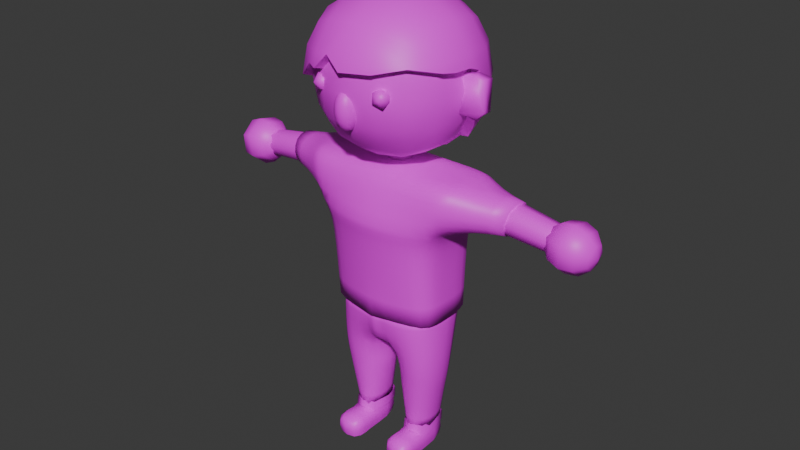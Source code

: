 # Source: Player.blend  (saved by Blender 4.2.66; exported with 4.5.12 LTS)
import bpy
from mathutils import Matrix  # noqa: F401  (used for matrix-valued properties, if any)

bpy.ops.wm.read_factory_settings(use_empty=True)
scene = bpy.context.scene
scene.name = 'Scene'

# ---- collections
col_nhanvien = bpy.data.collections.new('NhanVien'); scene.collection.children.link(col_nhanvien)

# ---- images (referenced by path relative to the original .blend; pixels are not part of the script)
import os
ASSET_DIR = os.environ.get("B2B_ASSET_DIR", "")  # directory of the original .blend (textures are referenced by path, not embedded)
HERE = os.path.dirname(os.path.abspath(__file__))  # packed textures are extracted next to this script under _unpacked/

def load_image(name, relpath, width, height, colorspace="sRGB"):
    """Load a texture the original file referenced (path relative to the .blend, or extracted next to this script)."""
    p = next((c for c in (os.path.join(HERE, relpath), os.path.join(ASSET_DIR, relpath)) if relpath and os.path.exists(c)), "")
    if p:
        img = bpy.data.images.load(p, check_existing=True)
        img.name = name
    else:  # same state as the original file: an image datablock whose file is absent (Cycles renders it pink)
        img = bpy.data.images.new(name, width, height)
        img.source = "FILE"
        img.filepath = "//" + (relpath or name)
    img.colorspace_settings.name = colorspace
    return img
img_143086968_2856368904622192_1959732218791162458_n_png_001 = load_image('143086968_2856368904622192_1959732218791162458_n.png.001', '143086968_2856368904622192_1959732218791162458_n.png', 1024, 1024, 'sRGB')

# ---- materials (node trees are filled in below, after node groups)
mat_material_002 = bpy.data.materials.new('Material.002')

# ---- node groups
ng_auto_smooth_001 = bpy.data.node_groups.new('Auto Smooth.001', 'GeometryNodeTree')
_s = ng_auto_smooth_001.interface.new_socket(name='Geometry', in_out='OUTPUT', socket_type='NodeSocketGeometry')
_s = ng_auto_smooth_001.interface.new_socket(name='Geometry', in_out='INPUT', socket_type='NodeSocketGeometry')
_s = ng_auto_smooth_001.interface.new_socket(name='Angle', in_out='INPUT', socket_type='NodeSocketFloat')
_s.subtype = 'ANGLE'
_s.min_value = 0.0
_s.max_value = 3.142
ng_auto_smooth_001.is_modifier = True
_N = ng_auto_smooth_001.nodes; _L = ng_auto_smooth_001.links
n0 = _N.new('NodeGroupOutput'); n0.name = 'Group Output'; n0.location = (480, -100)
n1 = _N.new('NodeGroupInput'); n1.name = 'Group Input'; n1.location = (-420, -300)
n2 = _N.new('NodeGroupInput'); n2.name = 'Group Input.001'; n2.location = (-60, -100)
n3 = _N.new('GeometryNodeSetShadeSmooth'); n3.name = 'Set Shade Smooth'; n3.location = (120, -100)
n3.domain = 'EDGE'
n4 = _N.new('GeometryNodeSetShadeSmooth'); n4.name = 'Set Shade Smooth.001'; n4.location = (300, -100)
n5 = _N.new('GeometryNodeInputMeshEdgeAngle'); n5.name = 'Edge Angle'; n5.location = (-420, -220)
n6 = _N.new('GeometryNodeInputEdgeSmooth'); n6.name = 'Is Edge Smooth'; n6.location = (-60, -160)
n7 = _N.new('GeometryNodeInputShadeSmooth'); n7.name = 'Is Face Smooth'; n7.location = (-240, -340)
n8 = _N.new('FunctionNodeBooleanMath'); n8.name = 'Boolean Math'; n8.location = (-60, -220)
n9 = _N.new('FunctionNodeCompare'); n9.name = 'Compare'; n9.location = (-240, -180)
n9.operation = 'LESS_EQUAL'
_L.new(n5.outputs[0], n9.inputs[0])
_L.new(n4.outputs[0], n0.inputs[0])
_L.new(n1.outputs[1], n9.inputs[1])
_L.new(n9.outputs[0], n8.inputs[0])
_L.new(n7.outputs[0], n8.inputs[1])
_L.new(n2.outputs[0], n3.inputs[0])
_L.new(n6.outputs[0], n3.inputs[1])
_L.new(n3.outputs[0], n4.inputs[0])
_L.new(n8.outputs[0], n3.inputs[2])
n0.is_active_output = True

# ---- material node trees
mat_material_002.use_nodes = True; mat_material_002.node_tree.nodes.clear()
_N = mat_material_002.node_tree.nodes; _L = mat_material_002.node_tree.links
n0 = _N.new('ShaderNodeBsdfPrincipled'); n0.name = 'Principled BSDF'; n0.location = (10, 300)
n1 = _N.new('ShaderNodeOutputMaterial'); n1.name = 'Material Output'; n1.location = (300, 300)
n2 = _N.new('ShaderNodeTexImage'); n2.name = 'Image Texture'; n2.location = (-442, 267)
n2.image = img_143086968_2856368904622192_1959732218791162458_n_png_001
_L.new(n0.outputs[0], n1.inputs[0])
_L.new(n2.outputs[0], n0.inputs[0])
n1.is_active_output = True

# ---- world
world_world = bpy.data.worlds.new('World'); scene.world = world_world
world_world.use_nodes = True; world_world.node_tree.nodes.clear()
_N = world_world.node_tree.nodes; _L = world_world.node_tree.links
n0 = _N.new('ShaderNodeOutputWorld'); n0.name = 'World Output'; n0.location = (300, 300)
n1 = _N.new('ShaderNodeBackground'); n1.name = 'Background'; n1.location = (10, 300)
n1.inputs[0].default_value = (0.05088, 0.05088, 0.05088, 1.0)
_L.new(n1.outputs[0], n0.inputs[0])
n0.is_active_output = True
world_world.color = (0.05088, 0.05088, 0.05088)
world_world.sun_shadow_jitter_overblur = 0.0

# ---- meshes
me_cube_008 = bpy.data.meshes.new('Cube.008')
me_cube_008.from_pydata([(-0.2662, -0.2835, 2.148), (-0.2662, -0.2835, 2.704), (-0.2662, 0.2728, 2.704), (0.2902, 0.2728, 2.704), (-0.3068, -0.1704, 2.107), (-0.3068, -0.3241, 2.591), (-0.3068, -0.1704, 2.744), (-0.3068, 0.1597, 2.744), (-0.3068, 0.3134, 2.591), (-0.153, 0.3134, 2.744), (0.012, 0.3338, 2.765), (0.177, 0.3134, 2.744), (0.3308, -0.1704, 2.107), (0.3511, -0.005355, 2.765), (0.3308, -0.1704, 2.744), (0.3308, -0.3241, 2.591), (0.012, -0.3445, 2.087), (0.012, -0.3445, 2.765), (-0.153, -0.3241, 2.744), (-0.3936, -0.1813, 2.25), (-0.423, -0.005355, 2.611), (-0.3936, 0.1705, 2.602), (-0.1639, 0.4002, 2.602), (0.012, 0.4296, 2.611), (0.4176, -0.1813, 2.25), (0.447, -0.1907, 2.426), (0.1879, -0.4109, 2.25), (0.012, -0.4403, 2.24), (0.012, -0.4724, 2.426), (0.012, -0.4403, 2.611), (-0.1639, -0.4109, 2.25), (0.012, -0.1907, 1.991), (0.012, 0.18, 2.861), (0.1973, -0.005355, 2.861), (0.012, -0.005355, 2.893), (0.1879, -0.1813, 2.831), (0.012, -0.1907, 2.861), (-0.1639, -0.1813, 2.831), (0.2902, -0.2835, 2.148), (0.2902, -0.2835, 2.704), (0.3308, -0.3241, 2.261), (0.3511, -0.3445, 2.426), (0.3308, 0.1597, 2.744), (0.3308, 0.3134, 2.591), (-0.3271, -0.005355, 2.765), (-0.3271, -0.3445, 2.426), (-0.3068, -0.3241, 2.261), (0.177, -0.3241, 2.107), (-0.153, -0.3241, 2.107), (0.177, -0.3241, 2.744), (0.4176, -0.1813, 2.602), (0.447, -0.005355, 2.611), (0.447, 0.18, 2.426), (0.4176, 0.1705, 2.602), (0.1879, 0.4002, 2.602), (-0.423, -0.1907, 2.426), (-0.3936, -0.1813, 2.602), (-0.1734, -0.4403, 2.426), (-0.1639, -0.4109, 2.602), (0.1973, -0.4403, 2.426), (0.1879, -0.4109, 2.602), (-0.1639, -0.1813, 2.02), (-0.1639, 0.1705, 2.831), (0.1879, 0.1705, 2.831), (-0.1734, -0.005355, 2.861), (0.1085, 0.4135, 2.606), (-0.4093, -0.08721, 2.245), (-0.3997, 0.1725, 2.565), (0.4371, 0.1768, 2.366), (0.2662, 0.3672, 2.523), (-0.3695, -0.1377, 2.197), (0.4325, -0.09197, 2.245), (-0.4256, -0.08436, 2.517), (-0.3439, -0.1943, 2.075), (-0.2975, -0.3151, 2.116), (-0.3433, -0.3607, 2.608), (-0.2976, -0.315, 2.735), (-0.3433, -0.1876, 2.781), (-0.3433, 0.1769, 2.781), (-0.2976, 0.3043, 2.735), (-0.3414, 0.348, 2.615), (-0.1702, 0.3499, 2.781), (0.012, 0.3723, 2.803), (0.1942, 0.3499, 2.781), (0.3216, 0.3043, 2.735), (0.3897, -0.005355, 2.803), (0.3673, -0.1876, 2.781), (0.012, -0.383, 2.803), (-0.1702, -0.3607, 2.781), (-0.4739, -0.00537, 2.63), (-0.4867, -0.005869, 2.562), (-0.4415, 0.1889, 2.62), (-0.4502, 0.1906, 2.575), (-0.4415, -0.1996, 2.232), (-0.1822, 0.4481, 2.62), (0.012, 0.4805, 2.63), (0.01042, 0.4937, 2.56), (0.4824, -0.1013, 2.225), (0.4655, -0.1996, 2.232), (0.5155, -0.1144, 2.427), (0.4979, -0.2101, 2.426), (0.3675, -0.1873, 2.07), (0.2062, -0.4589, 2.232), (0.012, -0.4912, 2.221), (0.012, -0.5269, 2.426), (0.012, -0.4912, 2.63), (-0.1822, -0.4589, 2.232), (0.012, -0.383, 2.048), (0.012, -0.2195, 1.945), (0.2063, -0.2069, 1.976), (0.012, 0.1994, 2.912), (0.012, -0.005355, 2.947), (0.2167, -0.005355, 2.912), (0.2062, -0.1996, 2.879), (0.012, -0.2101, 2.912), (-0.1822, -0.1996, 2.879), (0.3216, -0.315, 2.116), (0.3673, -0.3607, 2.243), (0.3897, -0.383, 2.426), (-0.3657, -0.383, 2.426), (-0.3433, -0.3607, 2.243), (0.1939, -0.3609, 2.07), (-0.1702, -0.3607, 2.07), (0.1942, -0.3607, 2.781), (0.3216, -0.315, 2.735), (0.4121, -0.08146, 2.104), (0.4655, -0.1996, 2.62), (0.4979, -0.005356, 2.63), (0.5105, -0.002937, 2.563), (0.4655, 0.1889, 2.62), (0.4869, 0.1966, 2.357), (0.3931, 0.3678, 2.433), (0.4979, 0.1994, 2.426), (0.3673, 0.1769, 2.781), (0.3673, 0.35, 2.608), (0.2062, 0.4481, 2.62), (-0.4739, -0.2101, 2.426), (-0.4415, -0.1996, 2.62), (-0.1927, -0.4912, 2.426), (-0.1822, -0.4589, 2.62), (0.2167, -0.4912, 2.426), (0.2062, -0.4589, 2.62), (-0.1791, -0.209, 1.976), (-0.1822, 0.1889, 2.879), (0.2062, 0.1889, 2.879), (-0.1927, -0.005355, 2.912), (-0.3657, -0.005355, 2.803), (0.1178, 0.4619, 2.629), (-0.4604, -0.09657, 2.228), (0.5207, 0.07201, 2.431), (-0.4784, -0.09362, 2.526), (-0.4927, -0.1074, 2.426), (0.5122, 0.05759, 2.495), (-0.1841, 0.4563, 2.577), (0.2946, 0.4127, 2.532), (0.2146, 0.4621, 2.532), (-0.253, -0.2435, 2.043), (-0.4151, -0.1468, 2.169), (0.3787, -0.1216, 2.065), (0.5007, -0.06254, 2.567), (-0.4688, 0.1036, 2.56), (0.3673, -0.3607, 2.608), (0.3511, 0.3338, 2.426), (0.1879, -0.1813, 2.02), (0.012, 0.44, 2.551), (0.1921, 0.4134, 2.523), (-0.1657, 0.4059, 2.568), (0.4673, 0.0627, 2.426), (0.4569, -0.005355, 2.554), (0.4593, 0.04835, 2.486), (-0.2279, -0.2178, 2.084), (0.3379, -0.1122, 2.1), (0.3665, -0.07232, 2.133), (0.4618, -0.105, 2.426), (0.4479, -0.0532, 2.558), (-0.433, -0.004843, 2.553), (-0.416, 0.09428, 2.551), (-0.439, -0.09803, 2.426), (-0.3068, -0.1704, 2.107), (-0.3068, 0.3134, 2.591), (0.012, -0.1907, 1.991), (-0.1639, -0.1813, 2.02), (0.1085, 0.4135, 2.606), (-0.4093, -0.08721, 2.245), (-0.3997, 0.1725, 2.565), (0.4371, 0.1768, 2.366), (0.2662, 0.3672, 2.523), (-0.3695, -0.1377, 2.197), (0.4325, -0.09197, 2.245), (-0.4256, -0.08436, 2.517), (-0.2662, 0.2728, 2.148), (0.2902, 0.2728, 2.148), (-0.3068, 0.3134, 2.261), (0.177, 0.3134, 2.107), (0.012, 0.3338, 2.087), (0.3511, 0.3338, 2.426), (0.3511, -0.005355, 2.087), (-0.4551, -0.005355, 2.426), (-0.1639, 0.4002, 2.25), (0.012, 0.4296, 2.24), (0.012, 0.4617, 2.426), (0.1879, 0.4002, 2.25), (0.1973, 0.4296, 2.426), (0.447, -0.005355, 2.24), (-0.1639, 0.1705, 2.02), (0.012, 0.18, 1.991), (0.1879, 0.1705, 2.02), (-0.1734, -0.005355, 1.991), (0.012, -0.005355, 1.959), (0.1879, -0.1813, 2.02), (0.3308, 0.1597, 2.107), (0.3308, 0.3134, 2.261), (-0.153, 0.3134, 2.107), (-0.3271, 0.3338, 2.426), (-0.3271, -0.005355, 2.087), (-0.3068, 0.1597, 2.107), (0.4791, -0.005355, 2.426), (0.4176, 0.1705, 2.25), (-0.1734, 0.4296, 2.426), (-0.3936, 0.1705, 2.25), (-0.423, 0.18, 2.426), (-0.423, -0.005355, 2.24), (0.1973, -0.005355, 1.991), (0.012, 0.44, 2.551), (0.1921, 0.4134, 2.523), (-0.1657, 0.4059, 2.568), (0.4673, 0.0627, 2.426), (0.4569, -0.005355, 2.554), (0.4593, 0.04835, 2.486), (-0.2279, -0.2178, 2.084), (0.3379, -0.1122, 2.1), (0.3665, -0.07232, 2.133), (0.4618, -0.105, 2.426), (0.4479, -0.0532, 2.558), (-0.433, -0.004843, 2.553), (-0.416, 0.09428, 2.551), (-0.439, -0.09803, 2.426)], [], [(175, 176, 67, 21, 20), (0, 4, 19, 46), (46, 19, 55, 45), (45, 55, 56, 5), (5, 56, 6, 1), (56, 20, 44, 6), (20, 21, 7, 44), (21, 8, 2, 7), (4, 70, 66, 19), (22, 8, 166), (8, 22, 9, 2), (22, 23, 10, 9), (23, 65, 54, 11, 10), (54, 43, 3, 11), (162, 52, 53, 43), (43, 53, 42, 3), (53, 51, 13, 42), (51, 50, 14, 13), (50, 15, 39, 14), (25, 41, 15, 50), (24, 40, 41, 25), (12, 38, 40, 24), (26, 27, 28, 59), (27, 30, 57, 28), (38, 47, 26, 40), (40, 26, 59, 41), (41, 59, 60, 15), (15, 60, 49, 39), (29, 58, 18, 17), (58, 5, 1, 18), (57, 45, 5, 58), (30, 46, 45, 57), (48, 0, 46, 30), (16, 48, 30, 27), (47, 16, 27, 26), (163, 47, 38), (31, 16, 47, 163), (63, 33, 34, 32), (33, 35, 36, 34), (34, 36, 37, 64), (3, 42, 63, 11), (11, 63, 32, 10), (10, 32, 62, 9), (9, 62, 7, 2), (62, 64, 44, 7), (64, 37, 6, 44), (37, 18, 1, 6), (36, 17, 18, 37), (35, 49, 17, 36), (14, 39, 49, 35), (13, 14, 35, 33), (42, 13, 33, 63), (162, 68, 52), (57, 58, 29, 28), (28, 29, 60, 59), (29, 17, 49, 60), (61, 170, 4, 0, 48), (31, 61, 48, 16), (62, 32, 34, 64), (167, 52, 68), (38, 12, 163), (164, 23, 22, 166), (162, 43, 54, 165, 69), (165, 54, 65), (8, 21, 67), (163, 12, 171), (71, 24, 25, 173), (24, 71, 172, 171, 12), (52, 167, 169, 168, 53), (168, 51, 53), (50, 51, 168, 174, 173), (173, 25, 50), (19, 66, 177, 55), (20, 56, 55, 177, 72, 175), (164, 65, 23), (90, 89, 91, 92, 160), (74, 120, 93, 73), (120, 119, 136, 93), (119, 75, 137, 136), (75, 76, 77, 137), (137, 77, 146, 89), (89, 146, 78, 91), (91, 78, 79, 80), (73, 93, 148, 157), (94, 153, 80), (80, 79, 81, 94), (94, 81, 82, 95), (95, 82, 83, 135, 147), (135, 83, 84, 134), (131, 134, 129, 132), (134, 84, 133, 129), (129, 133, 85, 127), (127, 85, 86, 126), (126, 86, 124, 161), (100, 126, 161, 118), (98, 100, 118, 117), (101, 98, 117, 116), (102, 140, 104, 103), (103, 104, 138, 106), (116, 117, 102, 121), (117, 118, 140, 102), (118, 161, 141, 140), (161, 124, 123, 141), (105, 87, 88, 139), (139, 88, 76, 75), (138, 139, 75, 119), (106, 138, 119, 120), (122, 106, 120, 74), (107, 103, 106, 122), (121, 102, 103, 107), (109, 116, 121), (108, 109, 121, 107), (144, 110, 111, 112), (112, 111, 114, 113), (111, 145, 115, 114), (84, 83, 144, 133), (83, 82, 110, 144), (82, 81, 143, 110), (81, 79, 78, 143), (143, 78, 146, 145), (145, 146, 77, 115), (115, 77, 76, 88), (114, 115, 88, 87), (113, 114, 87, 123), (86, 113, 123, 124), (85, 112, 113, 86), (133, 144, 112, 85), (131, 132, 130), (138, 104, 105, 139), (104, 140, 141, 105), (105, 141, 123, 87), (142, 122, 74, 73, 156), (108, 107, 122, 142), (143, 145, 111, 110), (149, 130, 132), (116, 109, 101), (96, 153, 94, 95), (131, 154, 155, 135, 134), (155, 147, 135), (80, 92, 91), (109, 158, 101), (97, 99, 100, 98), (98, 101, 158, 125, 97), (132, 129, 128, 152, 149), (128, 129, 127), (126, 99, 159, 128, 127), (99, 126, 100), (93, 136, 151, 148), (89, 90, 150, 151, 136, 137), (96, 95, 147), (8, 67, 92, 80), (66, 70, 157, 148), (172, 71, 97, 125), (70, 4, 73, 157), (177, 66, 148, 151), (171, 172, 125, 158), (166, 8, 80, 153), (167, 68, 130, 149), (71, 173, 99, 97), (31, 163, 109, 108), (68, 162, 131, 130), (72, 177, 151, 150), (173, 174, 159, 99), (168, 169, 152, 128), (174, 168, 128, 159), (164, 166, 153, 96), (61, 31, 108, 142), (169, 167, 149, 152), (162, 69, 154, 131), (175, 72, 150, 90), (4, 170, 156, 73), (69, 165, 155, 154), (176, 175, 90, 160), (163, 171, 158, 109), (170, 61, 142, 156), (67, 176, 160, 92), (165, 65, 147, 155), (65, 164, 96, 147), (236, 197, 221, 183), (235, 184, 220, 197, 234), (221, 197, 220, 219), (220, 184, 179, 213), (219, 220, 213, 192), (215, 219, 192, 190), (198, 218, 200, 199), (199, 200, 202, 201), (200, 223, 182, 224, 202), (190, 192, 198, 212), (192, 213, 218, 198), (202, 224, 186, 195), (201, 202, 195, 211), (193, 201, 211, 191), (194, 199, 201, 193), (212, 198, 199, 194), (217, 185, 226, 216, 203), (203, 216, 232, 188), (191, 211, 217, 210), (210, 217, 203, 196), (204, 205, 208, 207), (205, 206, 222, 208), (207, 208, 180, 181), (208, 222, 209, 180), (190, 212, 204, 215), (212, 194, 205, 204), (194, 193, 206, 205), (193, 191, 210, 206), (206, 210, 196, 222), (230, 209, 222, 196), (214, 207, 181, 178), (215, 204, 207, 214), (227, 216, 226, 228), (200, 218, 225, 223), (215, 214, 221, 219), (229, 178, 181), (218, 213, 179, 225), (187, 183, 221, 214, 178), (185, 217, 211, 195), (196, 203, 188, 231, 230), (232, 216, 227, 233), (236, 189, 234, 197)])
me_cube_008.polygons.foreach_set('use_smooth', [True] * 220)
_uv = me_cube_008.uv_layers.new(name='UVMap')
_uv.uv.foreach_set('vector', [0.9782, 0.9543, 0.9768, 0.9542, 0.9754, 0.9554, 0.9749, 0.9584, 0.9773, 0.9592, 0.9643, 0.9207, 0.9677, 0.9173, 0.9749, 0.9292, 0.9677, 0.9301, 0.9677, 0.9301, 0.9749, 0.9292, 0.9773, 0.9438, 0.9694, 0.9438, 0.9694, 0.9438, 0.9773, 0.9438, 0.9749, 0.9584, 0.9677, 0.9575, 0.9677, 0.9575, 0.9749, 0.9584, 0.9677, 0.9703, 0.9643, 0.9669, 0.9749, 0.9584, 0.9773, 0.9592, 0.9694, 0.972, 0.9677, 0.9703, 0.9773, 0.9592, 0.9749, 0.9584, 0.9677, 0.9703, 0.9694, 0.972, 0.9749, 0.9584, 0.9677, 0.9575, 0.9643, 0.9669, 0.9677, 0.9703, 0.9677, 0.9173, 0.9729, 0.9248, 0.9762, 0.9287, 0.9749, 0.9292, 0.9558, 0.9584, 0.9677, 0.9575, 0.956, 0.9556, 0.9677, 0.9575, 0.9558, 0.9584, 0.9549, 0.9703, 0.9643, 0.9669, 0.9558, 0.9584, 0.9412, 0.9592, 0.9412, 0.972, 0.9549, 0.9703, 0.9412, 0.9592, 0.9332, 0.9587, 0.9266, 0.9584, 0.9275, 0.9703, 0.9412, 0.972, 0.9266, 0.9584, 0.9147, 0.9575, 0.9181, 0.9669, 0.9275, 0.9703, 0.913, 0.9438, 0.9051, 0.9438, 0.9075, 0.9584, 0.9147, 0.9575, 0.9147, 0.9575, 0.9075, 0.9584, 0.9147, 0.9703, 0.9181, 0.9669, 0.9075, 0.9584, 0.9051, 0.9592, 0.913, 0.972, 0.9147, 0.9703, 0.9051, 0.9592, 0.9075, 0.9584, 0.9147, 0.9703, 0.913, 0.972, 0.9075, 0.9584, 0.9147, 0.9575, 0.9181, 0.9669, 0.9147, 0.9703, 0.9051, 0.9438, 0.913, 0.9438, 0.9147, 0.9575, 0.9075, 0.9584, 0.9075, 0.9292, 0.9147, 0.9301, 0.913, 0.9438, 0.9051, 0.9438, 0.9147, 0.9173, 0.9181, 0.9207, 0.9147, 0.9301, 0.9075, 0.9292, 0.9266, 0.9292, 0.9412, 0.9284, 0.9412, 0.9438, 0.9258, 0.9438, 0.9412, 0.9284, 0.9558, 0.9292, 0.9566, 0.9438, 0.9412, 0.9438, 0.9181, 0.9207, 0.9275, 0.9173, 0.9266, 0.9292, 0.9147, 0.9301, 0.9147, 0.9301, 0.9266, 0.9292, 0.9258, 0.9438, 0.913, 0.9438, 0.913, 0.9438, 0.9258, 0.9438, 0.9266, 0.9584, 0.9147, 0.9575, 0.9147, 0.9575, 0.9266, 0.9584, 0.9275, 0.9703, 0.9181, 0.9669, 0.9412, 0.9592, 0.9558, 0.9584, 0.9549, 0.9703, 0.9412, 0.972, 0.9558, 0.9584, 0.9677, 0.9575, 0.9643, 0.9669, 0.9549, 0.9703, 0.9566, 0.9438, 0.9694, 0.9438, 0.9677, 0.9575, 0.9558, 0.9584, 0.9558, 0.9292, 0.9677, 0.9301, 0.9694, 0.9438, 0.9566, 0.9438, 0.9549, 0.9173, 0.9643, 0.9207, 0.9677, 0.9301, 0.9558, 0.9292, 0.9412, 0.9156, 0.9549, 0.9173, 0.9558, 0.9292, 0.9412, 0.9284, 0.9275, 0.9173, 0.9412, 0.9156, 0.9412, 0.9284, 0.9266, 0.9292, 0.9266, 0.9101, 0.9275, 0.9173, 0.9181, 0.9207, 0.9412, 0.9076, 0.9412, 0.9156, 0.9275, 0.9173, 0.9266, 0.9101, 0.9266, 0.9775, 0.9258, 0.9799, 0.9412, 0.9826, 0.9412, 0.9799, 0.9258, 0.9799, 0.9266, 0.9775, 0.9412, 0.9799, 0.9412, 0.9826, 0.9412, 0.9826, 0.9412, 0.9799, 0.9558, 0.9775, 0.9566, 0.9799, 0.9181, 0.9669, 0.9147, 0.9703, 0.9266, 0.9775, 0.9275, 0.9703, 0.9275, 0.9703, 0.9266, 0.9775, 0.9412, 0.9799, 0.9412, 0.972, 0.9412, 0.972, 0.9412, 0.9799, 0.9558, 0.9775, 0.9549, 0.9703, 0.9549, 0.9703, 0.9558, 0.9775, 0.9677, 0.9703, 0.9643, 0.9669, 0.9558, 0.9775, 0.9566, 0.9799, 0.9694, 0.972, 0.9677, 0.9703, 0.9566, 0.9799, 0.9558, 0.9775, 0.9677, 0.9703, 0.9694, 0.972, 0.9558, 0.9775, 0.9549, 0.9703, 0.9643, 0.9669, 0.9677, 0.9703, 0.9412, 0.9799, 0.9412, 0.972, 0.9549, 0.9703, 0.9558, 0.9775, 0.9266, 0.9775, 0.9275, 0.9703, 0.9412, 0.972, 0.9412, 0.9799, 0.9147, 0.9703, 0.9181, 0.9669, 0.9275, 0.9703, 0.9266, 0.9775, 0.913, 0.972, 0.9147, 0.9703, 0.9266, 0.9775, 0.9258, 0.9799, 0.9147, 0.9703, 0.913, 0.972, 0.9258, 0.9799, 0.9266, 0.9775, 0.913, 0.9438, 0.9059, 0.9388, 0.9051, 0.9438, 0.9566, 0.9438, 0.9558, 0.9584, 0.9412, 0.9592, 0.9412, 0.9438, 0.9412, 0.9438, 0.9412, 0.9592, 0.9266, 0.9584, 0.9258, 0.9438, 0.9412, 0.9592, 0.9412, 0.972, 0.9275, 0.9703, 0.9266, 0.9584, 0.9558, 0.9101, 0.9611, 0.9153, 0.9677, 0.9173, 0.9643, 0.9207, 0.9549, 0.9173, 0.9412, 0.9076, 0.9558, 0.9101, 0.9549, 0.9173, 0.9412, 0.9156, 0.9558, 0.9775, 0.9412, 0.9799, 0.9412, 0.9826, 0.9566, 0.9799, 0.9034, 0.9438, 0.9051, 0.9438, 0.9059, 0.9388, 0.9181, 0.9207, 0.9147, 0.9173, 0.9266, 0.9101, 0.9412, 0.9542, 0.9412, 0.9592, 0.9558, 0.9584, 0.956, 0.9556, 0.913, 0.9438, 0.9147, 0.9575, 0.9266, 0.9584, 0.9262, 0.9518, 0.9201, 0.9519, 0.9262, 0.9518, 0.9266, 0.9584, 0.9332, 0.9587, 0.9677, 0.9575, 0.9749, 0.9584, 0.9754, 0.9554, 0.9266, 0.9101, 0.9147, 0.9173, 0.9141, 0.9167, 0.9063, 0.9288, 0.9075, 0.9292, 0.9051, 0.9438, 0.9038, 0.9438, 0.9075, 0.9292, 0.9063, 0.9288, 0.9117, 0.9194, 0.9141, 0.9167, 0.9147, 0.9173, 0.9051, 0.9438, 0.9034, 0.9438, 0.904, 0.9488, 0.9042, 0.9544, 0.9075, 0.9584, 0.9042, 0.9544, 0.9051, 0.9592, 0.9075, 0.9584, 0.9075, 0.9584, 0.9051, 0.9592, 0.9042, 0.9544, 0.905, 0.9548, 0.9038, 0.9438, 0.9038, 0.9438, 0.9051, 0.9438, 0.9075, 0.9584, 0.9749, 0.9292, 0.9762, 0.9287, 0.9787, 0.9438, 0.9773, 0.9438, 0.9773, 0.9592, 0.9749, 0.9584, 0.9773, 0.9438, 0.9787, 0.9438, 0.9776, 0.9514, 0.9782, 0.9543, 0.9412, 0.9542, 0.9332, 0.9587, 0.9412, 0.9592, 0.9826, 0.9551, 0.9816, 0.9608, 0.9789, 0.9599, 0.9796, 0.9561, 0.9812, 0.955, 0.9669, 0.9181, 0.9707, 0.9286, 0.9789, 0.9276, 0.9708, 0.9147, 0.9707, 0.9286, 0.9726, 0.9438, 0.9816, 0.9438, 0.9789, 0.9276, 0.9726, 0.9438, 0.9707, 0.9589, 0.9789, 0.9599, 0.9816, 0.9438, 0.9707, 0.9589, 0.9669, 0.9695, 0.9707, 0.9733, 0.9789, 0.9599, 0.9789, 0.9599, 0.9707, 0.9733, 0.9726, 0.9752, 0.9816, 0.9608, 0.9816, 0.9608, 0.9726, 0.9752, 0.9707, 0.9733, 0.9789, 0.9599, 0.9789, 0.9599, 0.9707, 0.9733, 0.9669, 0.9695, 0.9706, 0.9595, 0.9708, 0.9147, 0.9789, 0.9276, 0.9804, 0.9274, 0.9767, 0.9224, 0.9573, 0.9599, 0.9575, 0.9563, 0.9706, 0.9595, 0.9706, 0.9595, 0.9669, 0.9695, 0.9563, 0.9733, 0.9573, 0.9599, 0.9573, 0.9599, 0.9563, 0.9733, 0.9412, 0.9752, 0.9412, 0.9608, 0.9412, 0.9608, 0.9412, 0.9752, 0.9261, 0.9733, 0.9251, 0.9599, 0.9324, 0.9607, 0.9251, 0.9599, 0.9261, 0.9733, 0.9155, 0.9695, 0.9117, 0.9589, 0.9095, 0.9444, 0.9117, 0.9589, 0.9035, 0.9599, 0.9008, 0.9438, 0.9117, 0.9589, 0.9155, 0.9695, 0.9117, 0.9733, 0.9035, 0.9599, 0.9035, 0.9599, 0.9117, 0.9733, 0.9098, 0.9752, 0.9008, 0.9608, 0.9008, 0.9608, 0.9098, 0.9752, 0.9117, 0.9733, 0.9035, 0.9599, 0.9035, 0.9599, 0.9117, 0.9733, 0.9155, 0.9695, 0.9117, 0.9589, 0.9008, 0.9438, 0.9035, 0.9599, 0.9117, 0.9589, 0.9098, 0.9438, 0.9035, 0.9276, 0.9008, 0.9438, 0.9098, 0.9438, 0.9117, 0.9286, 0.9117, 0.9143, 0.9035, 0.9276, 0.9117, 0.9286, 0.9155, 0.9181, 0.9251, 0.9276, 0.9242, 0.9438, 0.9412, 0.9438, 0.9412, 0.9268, 0.9412, 0.9268, 0.9412, 0.9438, 0.9582, 0.9438, 0.9573, 0.9276, 0.9155, 0.9181, 0.9117, 0.9286, 0.9251, 0.9276, 0.9261, 0.9143, 0.9117, 0.9286, 0.9098, 0.9438, 0.9242, 0.9438, 0.9251, 0.9276, 0.9098, 0.9438, 0.9117, 0.9589, 0.9251, 0.9599, 0.9242, 0.9438, 0.9117, 0.9589, 0.9155, 0.9695, 0.9261, 0.9733, 0.9251, 0.9599, 0.9412, 0.9608, 0.9412, 0.9752, 0.9563, 0.9733, 0.9573, 0.9599, 0.9573, 0.9599, 0.9563, 0.9733, 0.9669, 0.9695, 0.9707, 0.9589, 0.9582, 0.9438, 0.9573, 0.9599, 0.9707, 0.9589, 0.9726, 0.9438, 0.9573, 0.9276, 0.9582, 0.9438, 0.9726, 0.9438, 0.9707, 0.9286, 0.9563, 0.9143, 0.9573, 0.9276, 0.9707, 0.9286, 0.9669, 0.9181, 0.9412, 0.9124, 0.9412, 0.9268, 0.9573, 0.9276, 0.9563, 0.9143, 0.9261, 0.9143, 0.9251, 0.9276, 0.9412, 0.9268, 0.9412, 0.9124, 0.9251, 0.9064, 0.9155, 0.9181, 0.9261, 0.9143, 0.9412, 0.9038, 0.9251, 0.9064, 0.9261, 0.9143, 0.9412, 0.9124, 0.9251, 0.9815, 0.9412, 0.9842, 0.9412, 0.9871, 0.9242, 0.9842, 0.9242, 0.9842, 0.9412, 0.9871, 0.9412, 0.9842, 0.9251, 0.9815, 0.9412, 0.9871, 0.9582, 0.9842, 0.9573, 0.9815, 0.9412, 0.9842, 0.9155, 0.9695, 0.9261, 0.9733, 0.9251, 0.9815, 0.9117, 0.9733, 0.9261, 0.9733, 0.9412, 0.9752, 0.9412, 0.9842, 0.9251, 0.9815, 0.9412, 0.9752, 0.9563, 0.9733, 0.9573, 0.9815, 0.9412, 0.9842, 0.9563, 0.9733, 0.9669, 0.9695, 0.9707, 0.9733, 0.9573, 0.9815, 0.9573, 0.9815, 0.9707, 0.9733, 0.9726, 0.9752, 0.9582, 0.9842, 0.9582, 0.9842, 0.9726, 0.9752, 0.9707, 0.9733, 0.9573, 0.9815, 0.9573, 0.9815, 0.9707, 0.9733, 0.9669, 0.9695, 0.9563, 0.9733, 0.9412, 0.9842, 0.9573, 0.9815, 0.9563, 0.9733, 0.9412, 0.9752, 0.9251, 0.9815, 0.9412, 0.9842, 0.9412, 0.9752, 0.9261, 0.9733, 0.9117, 0.9733, 0.9251, 0.9815, 0.9261, 0.9733, 0.9155, 0.9695, 0.9098, 0.9752, 0.9242, 0.9842, 0.9251, 0.9815, 0.9117, 0.9733, 0.9117, 0.9733, 0.9251, 0.9815, 0.9242, 0.9842, 0.9098, 0.9752, 0.9095, 0.9444, 0.9008, 0.9438, 0.9017, 0.9381, 0.9582, 0.9438, 0.9412, 0.9438, 0.9412, 0.9608, 0.9573, 0.9599, 0.9412, 0.9438, 0.9242, 0.9438, 0.9251, 0.9599, 0.9412, 0.9608, 0.9412, 0.9608, 0.9251, 0.9599, 0.9261, 0.9733, 0.9412, 0.9752, 0.9571, 0.9064, 0.9563, 0.9143, 0.9669, 0.9181, 0.9708, 0.9147, 0.9632, 0.912, 0.9412, 0.9038, 0.9412, 0.9124, 0.9563, 0.9143, 0.9571, 0.9064, 0.9573, 0.9815, 0.9582, 0.9842, 0.9412, 0.9871, 0.9412, 0.9842, 0.8989, 0.9442, 0.9017, 0.9381, 0.9008, 0.9438, 0.9155, 0.9181, 0.9251, 0.9064, 0.9117, 0.9143, 0.9413, 0.955, 0.9575, 0.9563, 0.9573, 0.9599, 0.9412, 0.9608, 0.9095, 0.9444, 0.9177, 0.9526, 0.9244, 0.9526, 0.9251, 0.9599, 0.9117, 0.9589, 0.9244, 0.9526, 0.9324, 0.9607, 0.9251, 0.9599, 0.9706, 0.9595, 0.9796, 0.9561, 0.9789, 0.9599, 0.9251, 0.9064, 0.9107, 0.9138, 0.9117, 0.9143, 0.9021, 0.9271, 0.8994, 0.9438, 0.9008, 0.9438, 0.9035, 0.9276, 0.9035, 0.9276, 0.9117, 0.9143, 0.9107, 0.9138, 0.908, 0.9171, 0.9021, 0.9271, 0.9008, 0.9438, 0.9035, 0.9599, 0.8998, 0.9552, 0.8996, 0.9496, 0.8989, 0.9442, 0.8998, 0.9552, 0.9035, 0.9599, 0.9008, 0.9608, 0.9035, 0.9599, 0.8994, 0.9438, 0.9006, 0.9555, 0.8998, 0.9552, 0.9008, 0.9608, 0.8994, 0.9438, 0.9035, 0.9599, 0.9008, 0.9438, 0.9789, 0.9276, 0.9816, 0.9438, 0.9831, 0.9438, 0.9804, 0.9274, 0.9816, 0.9608, 0.9826, 0.9551, 0.9819, 0.9521, 0.9831, 0.9438, 0.9816, 0.9438, 0.9789, 0.9599, 0.9413, 0.955, 0.9412, 0.9608, 0.9324, 0.9607, 0.9677, 0.9575, 0.9754, 0.9554, 0.9796, 0.9561, 0.9706, 0.9595, 0.9762, 0.9287, 0.9729, 0.9248, 0.9767, 0.9224, 0.9804, 0.9274, 0.9117, 0.9194, 0.9063, 0.9288, 0.9021, 0.9271, 0.908, 0.9171, 0.9729, 0.9248, 0.9677, 0.9173, 0.9708, 0.9147, 0.9767, 0.9224, 0.9787, 0.9438, 0.9762, 0.9287, 0.9804, 0.9274, 0.9831, 0.9438, 0.9141, 0.9167, 0.9117, 0.9194, 0.908, 0.9171, 0.9107, 0.9138, 0.956, 0.9556, 0.9677, 0.9575, 0.9706, 0.9595, 0.9575, 0.9563, 0.9034, 0.9438, 0.9059, 0.9388, 0.9017, 0.9381, 0.8989, 0.9442, 0.9063, 0.9288, 0.9038, 0.9438, 0.8994, 0.9438, 0.9021, 0.9271, 0.9412, 0.9076, 0.9266, 0.9101, 0.9251, 0.9064, 0.9412, 0.9038, 0.9059, 0.9388, 0.913, 0.9438, 0.9095, 0.9444, 0.9017, 0.9381, 0.9776, 0.9514, 0.9787, 0.9438, 0.9831, 0.9438, 0.9819, 0.9521, 0.9038, 0.9438, 0.905, 0.9548, 0.9006, 0.9555, 0.8994, 0.9438, 0.9042, 0.9544, 0.904, 0.9488, 0.8996, 0.9496, 0.8998, 0.9552, 0.905, 0.9548, 0.9042, 0.9544, 0.8998, 0.9552, 0.9006, 0.9555, 0.9412, 0.9542, 0.956, 0.9556, 0.9575, 0.9563, 0.9413, 0.955, 0.9558, 0.9101, 0.9412, 0.9076, 0.9412, 0.9038, 0.9571, 0.9064, 0.904, 0.9488, 0.9034, 0.9438, 0.8989, 0.9442, 0.8996, 0.9496, 0.913, 0.9438, 0.9201, 0.9519, 0.9177, 0.9526, 0.9095, 0.9444, 0.9782, 0.9543, 0.9776, 0.9514, 0.9819, 0.9521, 0.9826, 0.9551, 0.9677, 0.9173, 0.9611, 0.9153, 0.9632, 0.912, 0.9708, 0.9147, 0.9201, 0.9519, 0.9262, 0.9518, 0.9244, 0.9526, 0.9177, 0.9526, 0.9768, 0.9542, 0.9782, 0.9543, 0.9826, 0.9551, 0.9812, 0.955, 0.9266, 0.9101, 0.9141, 0.9167, 0.9107, 0.9138, 0.9251, 0.9064, 0.9611, 0.9153, 0.9558, 0.9101, 0.9571, 0.9064, 0.9632, 0.912, 0.9754, 0.9554, 0.9768, 0.9542, 0.9812, 0.955, 0.9796, 0.9561, 0.9262, 0.9518, 0.9332, 0.9587, 0.9324, 0.9607, 0.9244, 0.9526, 0.9332, 0.9587, 0.9412, 0.9542, 0.9413, 0.955, 0.9324, 0.9607, 0.5814, 0.452, 0.5824, 0.452, 0.5816, 0.447, 0.5807, 0.4472, 0.5819, 0.4557, 0.582, 0.4563, 0.5828, 0.4522, 0.5824, 0.452, 0.5817, 0.4555, 0.5816, 0.447, 0.5824, 0.452, 0.5828, 0.4522, 0.582, 0.4469, 0.5828, 0.4522, 0.582, 0.4563, 0.5801, 0.4576, 0.581, 0.4523, 0.582, 0.4469, 0.5828, 0.4522, 0.581, 0.4523, 0.5803, 0.4469, 0.5794, 0.4426, 0.582, 0.4469, 0.5803, 0.4469, 0.5788, 0.4433, 0.576, 0.4462, 0.5764, 0.4523, 0.57, 0.4522, 0.57, 0.4457, 0.57, 0.4457, 0.57, 0.4522, 0.5634, 0.4521, 0.5639, 0.446, 0.57, 0.4522, 0.5699, 0.4566, 0.5665, 0.4584, 0.5636, 0.4555, 0.5634, 0.4521, 0.5788, 0.4433, 0.5803, 0.4469, 0.576, 0.4462, 0.5754, 0.4417, 0.5803, 0.4469, 0.581, 0.4523, 0.5764, 0.4523, 0.576, 0.4462, 0.5634, 0.4521, 0.5636, 0.4555, 0.5612, 0.4554, 0.5586, 0.452, 0.5639, 0.446, 0.5634, 0.4521, 0.5586, 0.452, 0.5594, 0.4465, 0.5645, 0.4416, 0.5639, 0.446, 0.5594, 0.4465, 0.561, 0.443, 0.57, 0.4409, 0.57, 0.4457, 0.5639, 0.446, 0.5645, 0.4416, 0.5754, 0.4417, 0.576, 0.4462, 0.57, 0.4457, 0.57, 0.4409, 0.5575, 0.4465, 0.5568, 0.45, 0.5566, 0.4518, 0.5567, 0.4517, 0.5576, 0.4466, 0.5576, 0.4466, 0.5567, 0.4517, 0.5577, 0.4517, 0.5585, 0.4469, 0.561, 0.443, 0.5594, 0.4465, 0.5575, 0.4465, 0.5602, 0.4422, 0.5602, 0.4422, 0.5575, 0.4465, 0.5576, 0.4466, 0.5604, 0.4424, 0.5752, 0.4398, 0.5699, 0.4388, 0.5698, 0.439, 0.5749, 0.44, 0.5699, 0.4388, 0.5646, 0.4396, 0.5647, 0.4398, 0.5698, 0.439, 0.5749, 0.44, 0.5698, 0.439, 0.5697, 0.4408, 0.5741, 0.4416, 0.5698, 0.439, 0.5647, 0.4398, 0.5652, 0.4414, 0.5697, 0.4408, 0.5788, 0.4433, 0.5754, 0.4417, 0.5752, 0.4398, 0.5794, 0.4426, 0.5754, 0.4417, 0.57, 0.4409, 0.5699, 0.4388, 0.5752, 0.4398, 0.57, 0.4409, 0.5645, 0.4416, 0.5646, 0.4396, 0.5699, 0.4388, 0.5645, 0.4416, 0.561, 0.443, 0.5602, 0.4422, 0.5646, 0.4396, 0.5646, 0.4396, 0.5602, 0.4422, 0.5604, 0.4424, 0.5647, 0.4398, 0.5611, 0.4432, 0.5652, 0.4414, 0.5647, 0.4398, 0.5604, 0.4424, 0.5791, 0.4427, 0.5749, 0.44, 0.5741, 0.4416, 0.5777, 0.4438, 0.5794, 0.4426, 0.5752, 0.4398, 0.5749, 0.44, 0.5791, 0.4427, 0.5573, 0.4553, 0.5567, 0.4517, 0.5566, 0.4518, 0.5569, 0.4535, 0.57, 0.4522, 0.5764, 0.4523, 0.576, 0.4571, 0.5699, 0.4566, 0.5794, 0.4426, 0.5791, 0.4427, 0.5816, 0.447, 0.582, 0.4469, 0.5756, 0.4433, 0.5777, 0.4438, 0.5741, 0.4416, 0.5764, 0.4523, 0.581, 0.4523, 0.5801, 0.4576, 0.576, 0.4571, 0.5795, 0.4461, 0.5807, 0.4472, 0.5816, 0.447, 0.5791, 0.4427, 0.5777, 0.4438, 0.5568, 0.45, 0.5575, 0.4465, 0.5594, 0.4465, 0.5586, 0.452, 0.5604, 0.4424, 0.5576, 0.4466, 0.5585, 0.4469, 0.5602, 0.4439, 0.5611, 0.4432, 0.5577, 0.4517, 0.5567, 0.4517, 0.5573, 0.4553, 0.5578, 0.4553, 0.5814, 0.452, 0.5811, 0.4544, 0.5817, 0.4555, 0.5824, 0.452])
me_cube_008.materials.append(mat_material_002)
me_cube_008.update()
me_cube_008.normals_split_custom_set([tuple(v) for v in zip(*[iter([0.5757, 0.1485, -0.8041, 0.5559, -0.04102, -0.8303, 0.5124, -0.02434, -0.8584, 0.8796, -0.3364, -0.3364, 0.9344, 0.0002734, -0.3563, 0.5756, 0.5791, 0.5773, 0.4466, 0.8896, -0.09506, 0.8797, 0.3362, 0.3364, 0.6709, 0.6709, 0.3157, 0.6709, 0.6709, 0.3157, 0.8797, 0.3362, 0.3364, 0.9344, 0.3561, 0.000119, 0.7071, 0.7071, -1.013e-07, 0.7071, 0.7071, -1.013e-07, 0.9344, 0.3561, 0.000119, 0.8797, 0.3363, -0.3363, 0.6709, 0.6709, -0.3157, 0.6709, 0.6709, -0.3157, 0.8797, 0.3363, -0.3363, 0.6709, 0.3157, -0.6709, 0.5774, 0.5774, -0.5773, 0.8797, 0.3363, -0.3363, 0.9344, 0.0002734, -0.3563, 0.7071, -6.078e-08, -0.7071, 0.6709, 0.3157, -0.6709, 0.9344, 0.0002734, -0.3563, 0.8796, -0.3364, -0.3364, 0.6709, -0.3157, -0.6709, 0.7071, -6.078e-08, -0.7071, 0.8796, -0.3364, -0.3364, 0.2257, -0.2185, -0.9494, 0.5774, -0.5774, -0.5773, 0.6709, -0.3157, -0.6709, 0.4466, 0.8896, -0.09506, 0.6176, 0.7846, -0.0546, 0.5164, 0.852, -0.08628, 0.8797, 0.3362, 0.3364, 0.3365, -0.8797, -0.3361, 0.2257, -0.2185, -0.9494, 0.05694, -0.489, -0.8704, 0.2257, -0.2185, -0.9494, 0.3365, -0.8797, -0.3361, 0.3157, -0.6709, -0.6709, 0.5774, -0.5774, -0.5773, 0.3365, -0.8797, -0.3361, -9.66e-05, -0.9346, -0.3556, -2.33e-07, -0.7071, -0.7071, 0.3157, -0.6709, -0.6709, -9.66e-05, -0.9346, -0.3556, -0.1761, -0.53, -0.8295, -0.3366, -0.8794, -0.3366, -0.3157, -0.6709, -0.6709, -2.33e-07, -0.7071, -0.7071, -0.3366, -0.8794, -0.3366, -0.6709, -0.671, -0.3157, -0.5774, -0.5774, -0.5774, -0.3157, -0.6709, -0.6709, -0.698, -0.006096, -0.7161, -0.9346, -0.3557, 0.0002375, -0.8797, -0.3363, -0.3363, -0.6709, -0.671, -0.3157, -0.6709, -0.671, -0.3157, -0.8797, -0.3363, -0.3363, -0.6709, -0.3157, -0.6709, -0.5774, -0.5774, -0.5774, -0.8797, -0.3363, -0.3363, -0.9346, 3.308e-05, -0.3557, -0.7071, 2.887e-07, -0.7071, -0.6709, -0.3157, -0.6709, -0.9346, 3.308e-05, -0.3557, -0.8796, 0.3364, -0.3363, -0.6709, 0.3157, -0.6709, -0.7071, 2.887e-07, -0.7071, -0.8796, 0.3364, -0.3363, -0.6709, 0.6709, -0.3157, -0.5774, 0.5774, -0.5774, -0.6709, 0.3157, -0.6709, -0.9346, 0.3557, -0.0001991, -0.7071, 0.7071, 0.0, -0.6709, 0.6709, -0.3157, -0.8796, 0.3364, -0.3363, -0.8797, 0.3362, 0.3364, -0.6709, 0.6709, 0.3157, -0.7071, 0.7071, 0.0, -0.9346, 0.3557, -0.0001991, -0.675, 0.3097, 0.6697, -0.5773, 0.5773, 0.5774, -0.6709, 0.6709, 0.3157, -0.8797, 0.3362, 0.3364, -0.3362, 0.8797, 0.3362, -2.504e-08, 0.9345, 0.356, 1.892e-07, 1.0, -2.638e-07, -0.356, 0.9345, -2.003e-07, -2.504e-08, 0.9345, 0.356, 0.3362, 0.8797, 0.3362, 0.356, 0.9345, -4.307e-07, 1.892e-07, 1.0, -2.638e-07, -0.5773, 0.5773, 0.5774, -0.3098, 0.675, 0.6697, -0.3362, 0.8797, 0.3362, -0.6709, 0.6709, 0.3157, -0.6709, 0.6709, 0.3157, -0.3362, 0.8797, 0.3362, -0.356, 0.9345, -2.003e-07, -0.7071, 0.7071, 0.0, -0.7071, 0.7071, 0.0, -0.356, 0.9345, -2.003e-07, -0.3362, 0.8797, -0.3362, -0.6709, 0.6709, -0.3157, -0.6709, 0.6709, -0.3157, -0.3362, 0.8797, -0.3362, -0.3157, 0.6709, -0.6709, -0.5774, 0.5774, -0.5774, 3.505e-08, 0.9345, -0.356, 0.3362, 0.8797, -0.3362, 0.3157, 0.6709, -0.6709, -1.519e-07, 0.7071, -0.7071, 0.3362, 0.8797, -0.3362, 0.6709, 0.6709, -0.3157, 0.5774, 0.5774, -0.5773, 0.3157, 0.6709, -0.6709, 0.356, 0.9345, -4.307e-07, 0.7071, 0.7071, -1.013e-07, 0.6709, 0.6709, -0.3157, 0.3362, 0.8797, -0.3362, 0.3362, 0.8797, 0.3362, 0.6709, 0.6709, 0.3157, 0.7071, 0.7071, -1.013e-07, 0.356, 0.9345, -4.307e-07, 0.3143, 0.6719, 0.6707, 0.5756, 0.5791, 0.5773, 0.6709, 0.6709, 0.3157, 0.3362, 0.8797, 0.3362, -5.065e-08, 0.7071, 0.7071, 0.3143, 0.6719, 0.6707, 0.3362, 0.8797, 0.3362, -2.504e-08, 0.9345, 0.356, -0.3098, 0.675, 0.6697, -5.065e-08, 0.7071, 0.7071, -2.504e-08, 0.9345, 0.356, -0.3362, 0.8797, 0.3362, -0.2708, 0.9471, 0.1725, -0.3098, 0.675, 0.6697, -0.5773, 0.5773, 0.5774, -0.00295, 0.9865, 0.1639, -5.065e-08, 0.7071, 0.7071, -0.3098, 0.675, 0.6697, -0.2708, 0.9471, 0.1725, -0.3362, -0.3362, -0.8797, -0.356, 4.257e-07, -0.9345, -2.141e-07, 6.422e-07, -1.0, -4.457e-07, -0.356, -0.9345, -0.356, 4.257e-07, -0.9345, -0.3362, 0.3362, -0.8797, 0.0, 0.356, -0.9345, -2.141e-07, 6.422e-07, -1.0, -2.141e-07, 6.422e-07, -1.0, 0.0, 0.356, -0.9345, 0.3362, 0.3362, -0.8797, 0.356, 2.804e-07, -0.9345, -0.5774, -0.5774, -0.5774, -0.6709, -0.3157, -0.6709, -0.3362, -0.3362, -0.8797, -0.3157, -0.6709, -0.6709, -0.3157, -0.6709, -0.6709, -0.3362, -0.3362, -0.8797, -4.457e-07, -0.356, -0.9345, -2.33e-07, -0.7071, -0.7071, -2.33e-07, -0.7071, -0.7071, -4.457e-07, -0.356, -0.9345, 0.3362, -0.3362, -0.8797, 0.3157, -0.6709, -0.6709, 0.3157, -0.6709, -0.6709, 0.3362, -0.3362, -0.8797, 0.6709, -0.3157, -0.6709, 0.5774, -0.5774, -0.5773, 0.3362, -0.3362, -0.8797, 0.356, 2.804e-07, -0.9345, 0.7071, -6.078e-08, -0.7071, 0.6709, -0.3157, -0.6709, 0.356, 2.804e-07, -0.9345, 0.3362, 0.3362, -0.8797, 0.6709, 0.3157, -0.6709, 0.7071, -6.078e-08, -0.7071, 0.3362, 0.3362, -0.8797, 0.3157, 0.6709, -0.6709, 0.5774, 0.5774, -0.5773, 0.6709, 0.3157, -0.6709, 0.0, 0.356, -0.9345, -1.519e-07, 0.7071, -0.7071, 0.3157, 0.6709, -0.6709, 0.3362, 0.3362, -0.8797, -0.3362, 0.3362, -0.8797, -0.3157, 0.6709, -0.6709, -1.519e-07, 0.7071, -0.7071, 0.0, 0.356, -0.9345, -0.6709, 0.3157, -0.6709, -0.5774, 0.5774, -0.5774, -0.3157, 0.6709, -0.6709, -0.3362, 0.3362, -0.8797, -0.7071, 2.887e-07, -0.7071, -0.6709, 0.3157, -0.6709, -0.3362, 0.3362, -0.8797, -0.356, 4.257e-07, -0.9345, -0.6709, -0.3157, -0.6709, -0.7071, 2.887e-07, -0.7071, -0.356, 4.257e-07, -0.9345, -0.3362, -0.3362, -0.8797, -0.698, -0.006096, -0.7161, -0.6111, -0.3112, -0.7278, -0.9346, -0.3557, 0.0002375, 0.356, 0.9345, -4.307e-07, 0.3362, 0.8797, -0.3362, 3.505e-08, 0.9345, -0.356, 1.892e-07, 1.0, -2.638e-07, 1.892e-07, 1.0, -2.638e-07, 3.505e-08, 0.9345, -0.356, -0.3362, 0.8797, -0.3362, -0.356, 0.9345, -2.003e-07, 3.505e-08, 0.9345, -0.356, -1.519e-07, 0.7071, -0.7071, -0.3157, 0.6709, -0.6709, -0.3362, 0.8797, -0.3362, -0.1017, 0.9784, 0.1797, 0.106, 0.9926, 0.06002, 0.4466, 0.8896, -0.09506, 0.5756, 0.5791, 0.5773, 0.3143, 0.6719, 0.6707, -0.00295, 0.9865, 0.1639, -0.1017, 0.9784, 0.1797, 0.3143, 0.6719, 0.6707, -5.065e-08, 0.7071, 0.7071, 0.3362, -0.3362, -0.8797, -4.457e-07, -0.356, -0.9345, -2.141e-07, 6.422e-07, -1.0, 0.356, 2.804e-07, -0.9345, -0.4456, -0.7196, -0.5325, -0.9346, -0.3557, 0.0002375, -0.6111, -0.3112, -0.7278, -0.5773, 0.5773, 0.5774, -0.675, 0.3097, 0.6697, -0.2708, 0.9471, 0.1725, 0.2067, -0.4411, -0.8734, -9.66e-05, -0.9346, -0.3556, 0.3365, -0.8797, -0.3361, 0.05694, -0.489, -0.8704, -0.698, -0.006096, -0.7161, -0.6709, -0.671, -0.3157, -0.3366, -0.8794, -0.3366, -0.4911, -0.2673, -0.8291, -0.5043, -0.2278, -0.833, -0.4911, -0.2673, -0.8291, -0.3366, -0.8794, -0.3366, -0.1761, -0.53, -0.8295, 0.2257, -0.2185, -0.9494, 0.8796, -0.3364, -0.3364, 0.5124, -0.02434, -0.8584, -0.2708, 0.9471, 0.1725, -0.675, 0.3097, 0.6697, -0.6877, 0.7243, 0.04946, -0.4567, 0.8477, 0.2701, -0.8797, 0.3362, 0.3364, -0.9346, 0.3557, -0.0001991, -0.5747, 0.8103, -0.1149, -0.8797, 0.3362, 0.3364, -0.4567, 0.8477, 0.2701, -0.5359, 0.8404, 0.0805, -0.6877, 0.7243, 0.04946, -0.675, 0.3097, 0.6697, -0.9346, -0.3557, 0.0002375, -0.4456, -0.7196, -0.5325, -0.4858, -0.7632, -0.4261, -0.641, -0.3243, -0.6956, -0.8797, -0.3363, -0.3363, -0.641, -0.3243, -0.6956, -0.9346, 3.308e-05, -0.3557, -0.8797, -0.3363, -0.3363, -0.8796, 0.3364, -0.3363, -0.9346, 3.308e-05, -0.3557, -0.641, -0.3243, -0.6956, -0.3896, 0.5128, -0.765, -0.5747, 0.8103, -0.1149, -0.5747, 0.8103, -0.1149, -0.9346, 0.3557, -0.0001991, -0.8796, 0.3364, -0.3363, 0.8797, 0.3362, 0.3364, 0.5164, 0.852, -0.08628, 0.5426, 0.8393, -0.03483, 0.9344, 0.3561, 0.000119, 0.9344, 0.0002734, -0.3563, 0.8797, 0.3363, -0.3363, 0.9344, 0.3561, 0.000119, 0.5426, 0.8393, -0.03483, 0.4194, 0.71, -0.5657, 0.5757, 0.1485, -0.8041, 0.2067, -0.4411, -0.8734, -0.1761, -0.53, -0.8295, -9.66e-05, -0.9346, -0.3556, -0.8806, 0.1054, -0.4619, -0.9316, -0.001818, 0.3636, -0.876, 0.3385, 0.3435, -0.7622, 0.4067, -0.5036, -0.7851, 0.1947, -0.5879, -0.5739, -0.5826, -0.5755, -0.6707, -0.6717, -0.3145, -0.8774, -0.3442, -0.3342, -0.4616, 0.2735, -0.8439, -0.6707, -0.6717, -0.3145, -0.7071, -0.7071, -4.352e-07, -0.9325, -0.3612, 0.001583, -0.8774, -0.3442, -0.3342, -0.7071, -0.7071, -4.352e-07, -0.671, -0.671, 0.3156, -0.8782, -0.3383, 0.338, -0.9325, -0.3612, 0.001583, -0.671, -0.671, 0.3156, -0.5773, -0.5774, 0.5774, -0.671, -0.3156, 0.671, -0.8782, -0.3383, 0.338, -0.8782, -0.3383, 0.338, -0.671, -0.3156, 0.671, -0.7071, 1.25e-06, 0.7071, -0.9316, -0.001818, 0.3636, -0.9316, -0.001818, 0.3636, -0.7071, 1.25e-06, 0.7071, -0.6708, 0.315, 0.6714, -0.876, 0.3385, 0.3435, -0.876, 0.3385, 0.3435, -0.6708, 0.315, 0.6714, -0.5766, 0.5766, 0.5789, -0.6807, 0.6854, -0.2587, -0.4616, 0.2735, -0.8439, -0.8774, -0.3442, -0.3342, -0.667, 0.5944, -0.4493, -0.5269, 0.4635, -0.7124, -0.3386, 0.8762, 0.3431, -0.3816, 0.7677, -0.5148, -0.6807, 0.6854, -0.2587, -0.6807, 0.6854, -0.2587, -0.5766, 0.5766, 0.5789, -0.315, 0.6708, 0.6714, -0.3386, 0.8762, 0.3431, -0.3386, 0.8762, 0.3431, -0.315, 0.6708, 0.6714, -4.691e-05, 0.7064, 0.7078, 0.001887, 0.9324, 0.3615, 0.001887, 0.9324, 0.3615, -4.691e-05, 0.7064, 0.7078, 0.3155, 0.6703, 0.6717, 0.3354, 0.8796, 0.3373, 0.1314, 0.9903, -0.04537, 0.3354, 0.8796, 0.3373, 0.3155, 0.6703, 0.6717, 0.5774, 0.5773, 0.5774, 0.671, 0.6691, 0.3194, 0.3204, 0.7914, -0.5206, 0.671, 0.6691, 0.3194, 0.8783, 0.3371, 0.3391, 0.9339, 0.3575, 0.00311, 0.671, 0.6691, 0.3194, 0.5774, 0.5773, 0.5774, 0.671, 0.3156, 0.671, 0.8783, 0.3371, 0.3391, 0.8783, 0.3371, 0.3391, 0.671, 0.3156, 0.671, 0.7071, -4.858e-07, 0.7071, 0.9317, -0.003291, 0.3633, 0.9317, -0.003291, 0.3633, 0.7071, -4.858e-07, 0.7071, 0.671, -0.3156, 0.671, 0.8782, -0.3382, 0.3382, 0.8782, -0.3382, 0.3382, 0.671, -0.3156, 0.671, 0.5773, -0.5774, 0.5774, 0.671, -0.671, 0.3156, 0.9326, -0.3608, -0.0003938, 0.8782, -0.3382, 0.3382, 0.671, -0.671, 0.3156, 0.7071, -0.7071, -2.247e-06, 0.878, -0.3418, -0.335, 0.9326, -0.3608, -0.0003938, 0.7071, -0.7071, -2.247e-06, 0.671, -0.671, -0.3156, 0.6708, -0.3091, -0.6741, 0.878, -0.3418, -0.335, 0.671, -0.671, -0.3156, 0.5779, -0.5777, -0.5765, 0.3365, -0.8795, -0.3364, 0.357, -0.9341, 3.155e-07, -1.046e-07, -1.0, 3.585e-07, -4.73e-05, -0.9341, -0.3569, -4.73e-05, -0.9341, -0.3569, -1.046e-07, -1.0, 3.585e-07, -0.357, -0.9341, 4.057e-07, -0.3365, -0.8795, -0.3364, 0.5779, -0.5777, -0.5765, 0.671, -0.671, -0.3156, 0.3365, -0.8795, -0.3364, 0.3092, -0.6772, -0.6677, 0.671, -0.671, -0.3156, 0.7071, -0.7071, -2.247e-06, 0.357, -0.9341, 3.155e-07, 0.3365, -0.8795, -0.3364, 0.7071, -0.7071, -2.247e-06, 0.671, -0.671, 0.3156, 0.3365, -0.8795, 0.3365, 0.357, -0.9341, 3.155e-07, 0.671, -0.671, 0.3156, 0.5773, -0.5774, 0.5774, 0.3156, -0.671, 0.671, 0.3365, -0.8795, 0.3365, -3.406e-07, -0.9341, 0.357, -5.668e-07, -0.7071, 0.7071, -0.3156, -0.671, 0.671, -0.3365, -0.8795, 0.3365, -0.3365, -0.8795, 0.3365, -0.3156, -0.671, 0.671, -0.5773, -0.5774, 0.5774, -0.671, -0.671, 0.3156, -0.357, -0.9341, 4.057e-07, -0.3365, -0.8795, 0.3365, -0.671, -0.671, 0.3156, -0.7071, -0.7071, -4.352e-07, -0.3365, -0.8795, -0.3364, -0.357, -0.9341, 4.057e-07, -0.7071, -0.7071, -4.352e-07, -0.6707, -0.6717, -0.3145, -0.3144, -0.6744, -0.6681, -0.3365, -0.8795, -0.3364, -0.6707, -0.6717, -0.3145, -0.5739, -0.5826, -0.5755, 0.0003072, -0.7091, -0.7051, -4.73e-05, -0.9341, -0.3569, -0.3365, -0.8795, -0.3364, -0.3144, -0.6744, -0.6681, 0.3092, -0.6772, -0.6677, 0.3365, -0.8795, -0.3364, -4.73e-05, -0.9341, -0.3569, 0.0003072, -0.7091, -0.7051, 0.2269, 0.1872, -0.9558, 0.5779, -0.5777, -0.5765, 0.3092, -0.6772, -0.6677, -0.001826, 0.1909, -0.9816, 0.2269, 0.1872, -0.9558, 0.3092, -0.6772, -0.6677, 0.0003072, -0.7091, -0.7051, 0.3365, 0.3365, 0.8795, -2.604e-07, 0.357, 0.9341, -3.386e-07, -5.627e-07, 1.0, 0.357, -4.858e-07, 0.9341, 0.357, -4.858e-07, 0.9341, -3.386e-07, -5.627e-07, 1.0, -3.356e-07, -0.357, 0.9341, 0.3365, -0.3365, 0.8795, -3.386e-07, -5.627e-07, 1.0, -0.357, -3.005e-07, 0.9341, -0.3365, -0.3365, 0.8795, -3.356e-07, -0.357, 0.9341, 0.5774, 0.5773, 0.5774, 0.3155, 0.6703, 0.6717, 0.3365, 0.3365, 0.8795, 0.671, 0.3156, 0.671, 0.3155, 0.6703, 0.6717, -4.691e-05, 0.7064, 0.7078, -2.604e-07, 0.357, 0.9341, 0.3365, 0.3365, 0.8795, -4.691e-05, 0.7064, 0.7078, -0.315, 0.6708, 0.6714, -0.3365, 0.3365, 0.8795, -2.604e-07, 0.357, 0.9341, -0.315, 0.6708, 0.6714, -0.5766, 0.5766, 0.5789, -0.6708, 0.315, 0.6714, -0.3365, 0.3365, 0.8795, -0.3365, 0.3365, 0.8795, -0.6708, 0.315, 0.6714, -0.7071, 1.25e-06, 0.7071, -0.357, -3.005e-07, 0.9341, -0.357, -3.005e-07, 0.9341, -0.7071, 1.25e-06, 0.7071, -0.671, -0.3156, 0.671, -0.3365, -0.3365, 0.8795, -0.3365, -0.3365, 0.8795, -0.671, -0.3156, 0.671, -0.5773, -0.5774, 0.5774, -0.3156, -0.671, 0.671, -3.356e-07, -0.357, 0.9341, -0.3365, -0.3365, 0.8795, -0.3156, -0.671, 0.671, -5.668e-07, -0.7071, 0.7071, 0.3365, -0.3365, 0.8795, -3.356e-07, -0.357, 0.9341, -5.668e-07, -0.7071, 0.7071, 0.3156, -0.671, 0.671, 0.671, -0.3156, 0.671, 0.3365, -0.3365, 0.8795, 0.3156, -0.671, 0.671, 0.5773, -0.5774, 0.5774, 0.7071, -4.858e-07, 0.7071, 0.357, -4.858e-07, 0.9341, 0.3365, -0.3365, 0.8795, 0.671, -0.3156, 0.671, 0.671, 0.3156, 0.671, 0.3365, 0.3365, 0.8795, 0.357, -4.858e-07, 0.9341, 0.7071, -4.858e-07, 0.7071, 0.3204, 0.7914, -0.5206, 0.9339, 0.3575, 0.00311, 0.5486, 0.1644, -0.8198, -0.357, -0.9341, 4.057e-07, -1.046e-07, -1.0, 3.585e-07, -3.406e-07, -0.9341, 0.357, -0.3365, -0.8795, 0.3365, -1.046e-07, -1.0, 3.585e-07, 0.357, -0.9341, 3.155e-07, 0.3365, -0.8795, 0.3365, -3.406e-07, -0.9341, 0.357, -3.406e-07, -0.9341, 0.357, 0.3365, -0.8795, 0.3365, 0.3156, -0.671, 0.671, -5.668e-07, -0.7071, 0.7071, -0.4431, 0.2919, -0.8476, -0.3144, -0.6744, -0.6681, -0.5739, -0.5826, -0.5755, -0.4616, 0.2735, -0.8439, -0.4587, 0.3388, -0.8215, -0.001826, 0.1909, -0.9816, 0.0003072, -0.7091, -0.7051, -0.3144, -0.6744, -0.6681, -0.4431, 0.2919, -0.8476, -0.3365, 0.3365, 0.8795, -0.357, -3.005e-07, 0.9341, -3.386e-07, -5.627e-07, 1.0, -2.604e-07, 0.357, 0.9341, 0.7746, -0.4998, -0.3876, 0.5486, 0.1644, -0.8198, 0.9339, 0.3575, 0.00311, 0.5779, -0.5777, -0.5765, 0.2269, 0.1872, -0.9558, 0.6708, -0.3091, -0.6741, 0.1438, 0.8012, -0.5809, -0.3816, 0.7677, -0.5148, -0.3386, 0.8762, 0.3431, 0.001887, 0.9324, 0.3615, 0.3204, 0.7914, -0.5206, 0.1734, 0.8057, -0.5664, 0.05554, 0.8204, -0.5691, 0.3354, 0.8796, 0.3373, 0.671, 0.6691, 0.3194, 0.05554, 0.8204, -0.5691, 0.1314, 0.9903, -0.04537, 0.3354, 0.8796, 0.3373, -0.6807, 0.6854, -0.2587, -0.7622, 0.4067, -0.5036, -0.876, 0.3385, 0.3435, 0.2269, 0.1872, -0.9558, 0.4224, 0.3775, -0.8241, 0.6708, -0.3091, -0.6741, 0.818, 0.5203, -0.2453, 0.8827, 0.4629, -0.08124, 0.9326, -0.3608, -0.0003938, 0.878, -0.3418, -0.335, 0.878, -0.3418, -0.335, 0.6708, -0.3091, -0.6741, 0.4224, 0.3775, -0.8241, 0.5128, 0.636, -0.5767, 0.818, 0.5203, -0.2453, 0.9339, 0.3575, 0.00311, 0.8783, 0.3371, 0.3391, 0.91, -0.2353, -0.3413, 0.7989, -0.5623, -0.2136, 0.7746, -0.4998, -0.3876, 0.91, -0.2353, -0.3413, 0.8783, 0.3371, 0.3391, 0.9317, -0.003291, 0.3633, 0.8782, -0.3382, 0.3382, 0.8827, 0.4629, -0.08124, 0.7657, 0.3137, -0.5615, 0.91, -0.2353, -0.3413, 0.9317, -0.003291, 0.3633, 0.8827, 0.4629, -0.08124, 0.8782, -0.3382, 0.3382, 0.9326, -0.3608, -0.0003938, -0.8774, -0.3442, -0.3342, -0.9325, -0.3612, 0.001583, -0.861, 0.5082, -0.02274, -0.667, 0.5944, -0.4493, -0.9316, -0.001818, 0.3636, -0.8806, 0.1054, -0.4619, -0.7732, 0.5166, -0.3679, -0.861, 0.5082, -0.02274, -0.9325, -0.3612, 0.001583, -0.8782, -0.3383, 0.338, 0.1438, 0.8012, -0.5809, 0.001887, 0.9324, 0.3615, 0.1314, 0.9903, -0.04537, 0.2257, -0.2185, -0.9494, 0.5124, -0.02434, -0.8584, -0.7622, 0.4067, -0.5036, -0.6807, 0.6854, -0.2587, 0.5164, 0.852, -0.08628, 0.6176, 0.7846, -0.0546, -0.5269, 0.4635, -0.7124, -0.667, 0.5944, -0.4493, -0.5359, 0.8404, 0.0805, -0.4567, 0.8477, 0.2701, 0.818, 0.5203, -0.2453, 0.5128, 0.636, -0.5767, 0.6176, 0.7846, -0.0546, 0.4466, 0.8896, -0.09506, -0.4616, 0.2735, -0.8439, -0.5269, 0.4635, -0.7124, 0.5426, 0.8393, -0.03483, 0.5164, 0.852, -0.08628, -0.667, 0.5944, -0.4493, -0.861, 0.5082, -0.02274, -0.6877, 0.7243, 0.04946, -0.5359, 0.8404, 0.0805, 0.5128, 0.636, -0.5767, 0.4224, 0.3775, -0.8241, 0.05694, -0.489, -0.8704, 0.2257, -0.2185, -0.9494, -0.6807, 0.6854, -0.2587, -0.3816, 0.7677, -0.5148, -0.4456, -0.7196, -0.5325, -0.6111, -0.3112, -0.7278, 0.5486, 0.1644, -0.8198, 0.7746, -0.4998, -0.3876, -0.4567, 0.8477, 0.2701, -0.5747, 0.8103, -0.1149, 0.8827, 0.4629, -0.08124, 0.818, 0.5203, -0.2453, -0.00295, 0.9865, 0.1639, -0.2708, 0.9471, 0.1725, 0.2269, 0.1872, -0.9558, -0.001826, 0.1909, -0.9816, -0.6111, -0.3112, -0.7278, -0.698, -0.006096, -0.7161, 0.3204, 0.7914, -0.5206, 0.5486, 0.1644, -0.8198, 0.4194, 0.71, -0.5657, 0.5426, 0.8393, -0.03483, -0.861, 0.5082, -0.02274, -0.7732, 0.5166, -0.3679, -0.5747, 0.8103, -0.1149, -0.3896, 0.5128, -0.765, 0.7657, 0.3137, -0.5615, 0.8827, 0.4629, -0.08124, -0.641, -0.3243, -0.6956, -0.4858, -0.7632, -0.4261, 0.7989, -0.5623, -0.2136, 0.91, -0.2353, -0.3413, -0.3896, 0.5128, -0.765, -0.641, -0.3243, -0.6956, 0.91, -0.2353, -0.3413, 0.7657, 0.3137, -0.5615, 0.2067, -0.4411, -0.8734, 0.05694, -0.489, -0.8704, -0.3816, 0.7677, -0.5148, 0.1438, 0.8012, -0.5809, -0.1017, 0.9784, 0.1797, -0.00295, 0.9865, 0.1639, -0.001826, 0.1909, -0.9816, -0.4431, 0.2919, -0.8476, -0.4858, -0.7632, -0.4261, -0.4456, -0.7196, -0.5325, 0.7746, -0.4998, -0.3876, 0.7989, -0.5623, -0.2136, -0.698, -0.006096, -0.7161, -0.5043, -0.2278, -0.833, 0.1734, 0.8057, -0.5664, 0.3204, 0.7914, -0.5206, 0.5757, 0.1485, -0.8041, 0.4194, 0.71, -0.5657, -0.7732, 0.5166, -0.3679, -0.8806, 0.1054, -0.4619, 0.4466, 0.8896, -0.09506, 0.106, 0.9926, 0.06002, -0.4587, 0.3388, -0.8215, -0.4616, 0.2735, -0.8439, -0.5043, -0.2278, -0.833, -0.4911, -0.2673, -0.8291, 0.05554, 0.8204, -0.5691, 0.1734, 0.8057, -0.5664, 0.5559, -0.04102, -0.8303, 0.5757, 0.1485, -0.8041, -0.8806, 0.1054, -0.4619, -0.7851, 0.1947, -0.5879, -0.2708, 0.9471, 0.1725, -0.6877, 0.7243, 0.04946, 0.4224, 0.3775, -0.8241, 0.2269, 0.1872, -0.9558, 0.106, 0.9926, 0.06002, -0.1017, 0.9784, 0.1797, -0.4431, 0.2919, -0.8476, -0.4587, 0.3388, -0.8215, 0.5124, -0.02434, -0.8584, 0.5559, -0.04102, -0.8303, -0.7851, 0.1947, -0.5879, -0.7622, 0.4067, -0.5036, -0.4911, -0.2673, -0.8291, -0.1761, -0.53, -0.8295, 0.1314, 0.9903, -0.04537, 0.05554, 0.8204, -0.5691, -0.1761, -0.53, -0.8295, 0.2067, -0.4411, -0.8734, 0.1438, 0.8012, -0.5809, 0.1314, 0.9903, -0.04537, -0.9853, -0.171, -0.005094, -1.0, 0.0002915, -6.131e-05, -0.9345, 1.822e-05, -0.3558, -0.9086, -0.1715, -0.3808, -0.9709, 0.1693, 0.1694, -0.9126, 0.3711, 0.1715, -0.9345, 0.3559, -6.785e-05, -1.0, 0.0002915, -6.131e-05, -0.9848, 0.02674, 0.1716, -0.9345, 1.822e-05, -0.3558, -1.0, 0.0002915, -6.131e-05, -0.9345, 0.3559, -6.785e-05, -0.8797, 0.3362, -0.3362, -0.9345, 0.3559, -6.785e-05, -0.9126, 0.3711, 0.1715, -0.6958, 0.6973, 0.1721, -0.7071, 0.7071, -3.763e-06, -0.8797, 0.3362, -0.3362, -0.9345, 0.3559, -6.785e-05, -0.7071, 0.7071, -3.763e-06, -0.6709, 0.6709, -0.3157, -0.6709, 0.3157, -0.6709, -0.8797, 0.3362, -0.3362, -0.6709, 0.6709, -0.3157, -0.5774, 0.5773, -0.5774, -0.3362, 0.8797, -0.3362, -0.3559, 0.9345, 3.545e-05, 1.253e-05, 1.0, 3.104e-05, -1.703e-07, 0.9345, -0.356, -1.703e-07, 0.9345, -0.356, 1.253e-05, 1.0, 3.104e-05, 0.3559, 0.9345, -8.669e-06, 0.3362, 0.8797, -0.3362, 1.253e-05, 1.0, 3.104e-05, 0.01884, 0.9849, 0.1722, 0.1693, 0.9709, 0.1697, 0.3169, 0.9328, 0.1719, 0.3559, 0.9345, -8.669e-06, -0.5774, 0.5773, -0.5774, -0.6709, 0.6709, -0.3157, -0.3362, 0.8797, -0.3362, -0.3157, 0.6709, -0.6709, -0.6709, 0.6709, -0.3157, -0.7071, 0.7071, -3.763e-06, -0.3559, 0.9345, 3.545e-05, -0.3362, 0.8797, -0.3362, 0.3559, 0.9345, -8.669e-06, 0.3169, 0.9328, 0.1719, 0.5214, 0.8367, 0.1678, 0.6492, 0.755, -0.09245, 0.3362, 0.8797, -0.3362, 0.3559, 0.9345, -8.669e-06, 0.6492, 0.755, -0.09245, 0.671, 0.6709, -0.3157, 0.3157, 0.6709, -0.6709, 0.3362, 0.8797, -0.3362, 0.671, 0.6709, -0.3157, 0.5773, 0.5774, -0.5774, 3.495e-07, 0.7071, -0.7071, -1.703e-07, 0.9345, -0.356, 0.3362, 0.8797, -0.3362, 0.3157, 0.6709, -0.6709, -0.3157, 0.6709, -0.6709, -0.3362, 0.8797, -0.3362, -1.703e-07, 0.9345, -0.356, 3.495e-07, 0.7071, -0.7071, 0.8797, 0.3362, -0.3361, 0.9231, 0.3442, -0.1717, 0.9836, 0.1715, -0.0559, 1.0, 6.639e-05, -0.0005311, 0.9346, 7.065e-05, -0.3558, 0.9346, 7.065e-05, -0.3558, 1.0, 6.639e-05, -0.0005311, 0.985, -0.1714, -0.01933, 0.9247, -0.1718, -0.3396, 0.5773, 0.5774, -0.5774, 0.671, 0.6709, -0.3157, 0.8797, 0.3362, -0.3361, 0.6709, 0.3157, -0.6709, 0.6709, 0.3157, -0.6709, 0.8797, 0.3362, -0.3361, 0.9346, 7.065e-05, -0.3558, 0.7071, 6.483e-07, -0.7071, -0.3362, 0.3362, -0.8797, 6.811e-07, 0.356, -0.9345, 2.19e-07, 3.485e-08, -1.0, -0.356, 9.014e-08, -0.9345, 6.811e-07, 0.356, -0.9345, 0.3362, 0.3362, -0.8797, 0.356, -2.905e-06, -0.9345, 2.19e-07, 3.485e-08, -1.0, -0.356, 9.014e-08, -0.9345, 2.19e-07, 3.485e-08, -1.0, 0.0, -0.1722, -0.9851, -0.3688, -0.2113, -0.9052, 2.19e-07, 3.485e-08, -1.0, 0.356, -2.905e-06, -0.9345, 0.325, -0.1719, -0.93, 0.0, -0.1722, -0.9851, -0.5774, 0.5773, -0.5774, -0.3157, 0.6709, -0.6709, -0.3362, 0.3362, -0.8797, -0.6709, 0.3157, -0.6709, -0.3157, 0.6709, -0.6709, 3.495e-07, 0.7071, -0.7071, 6.811e-07, 0.356, -0.9345, -0.3362, 0.3362, -0.8797, 3.495e-07, 0.7071, -0.7071, 0.3157, 0.6709, -0.6709, 0.3362, 0.3362, -0.8797, 6.811e-07, 0.356, -0.9345, 0.3157, 0.6709, -0.6709, 0.5773, 0.5774, -0.5774, 0.6709, 0.3157, -0.6709, 0.3362, 0.3362, -0.8797, 0.3362, 0.3362, -0.8797, 0.6709, 0.3157, -0.6709, 0.7071, 6.483e-07, -0.7071, 0.356, -2.905e-06, -0.9345, 0.6291, -0.1714, -0.7582, 0.325, -0.1719, -0.93, 0.356, -2.905e-06, -0.9345, 0.7071, 6.483e-07, -0.7071, -0.7071, 4.472e-06, -0.7071, -0.356, 9.014e-08, -0.9345, -0.3688, -0.2113, -0.9052, -0.6532, -0.2147, -0.7261, -0.6709, 0.3157, -0.6709, -0.3362, 0.3362, -0.8797, -0.356, 9.014e-08, -0.9345, -0.7071, 4.472e-06, -0.7071, 0.9828, -0.07224, 0.1701, 1.0, 6.639e-05, -0.0005311, 0.9836, 0.1715, -0.0559, 0.9713, 0.1682, 0.1682, 1.253e-05, 1.0, 3.104e-05, -0.3559, 0.9345, 3.545e-05, -0.3653, 0.9149, 0.1718, 0.01884, 0.9849, 0.1722, -0.6709, 0.3157, -0.6709, -0.7071, 4.472e-06, -0.7071, -0.9345, 1.822e-05, -0.3558, -0.8797, 0.3362, -0.3362, -0.4896, -0.4446, -0.7501, -0.6532, -0.2147, -0.7261, -0.3688, -0.2113, -0.9052, -0.3559, 0.9345, 3.545e-05, -0.7071, 0.7071, -3.763e-06, -0.6958, 0.6973, 0.1721, -0.3653, 0.9149, 0.1718, -0.8367, -0.1678, -0.5213, -0.9086, -0.1715, -0.3808, -0.9345, 1.822e-05, -0.3558, -0.7071, 4.472e-06, -0.7071, -0.6532, -0.2147, -0.7261, 0.9231, 0.3442, -0.1717, 0.8797, 0.3362, -0.3361, 0.671, 0.6709, -0.3157, 0.6492, 0.755, -0.09245, 0.7071, 6.483e-07, -0.7071, 0.9346, 7.065e-05, -0.3558, 0.9247, -0.1718, -0.3396, 0.8367, -0.1678, -0.5214, 0.6291, -0.1714, -0.7582, 0.985, -0.1714, -0.01933, 1.0, 6.639e-05, -0.0005311, 0.9828, -0.07224, 0.1701, 0.9713, -0.1682, 0.1682, -0.9853, -0.171, -0.005094, -0.9713, -0.1673, 0.1689, -0.9848, 0.02674, 0.1716, -1.0, 0.0002915, -6.131e-05])] * 3)])
me_cube_009 = bpy.data.meshes.new('Cube.009')
me_cube_009.from_pydata([(-0.5239, 0.7685, 0.4504), (-0.934, 0.7685, 0.4504), (-0.5752, 1.02, 0.3988), (-0.8827, 1.02, 0.3988), (-1.048, 0.3348, 0.1866), (-0.9336, -0.4065, 0.1818), (-0.5124, -0.4065, 0.1818), (-0.4077, 0.3348, 0.1866), (-1.05, 0.78, 0.1889), (-0.4077, 0.78, 0.1889), (-0.9433, 1.083, 0.1783), (-0.5148, 1.083, 0.1783), (-1.021, 0.3211, 0.01723), (-0.9313, -0.3911, 0.3095), (-0.5149, -0.3911, 0.3095), (-0.4342, 0.3211, 0.01723), (-0.729, 0.7654, 0.4836), (-1.024, 0.7317, -0.001454), (-0.4343, 0.7317, -0.001454), (-0.9376, 0.5867, 0.4221), (-0.5203, 0.5867, 0.4221), (-0.729, 1.033, 0.4062), (-0.9252, 1.037, -0.001454), (-0.5327, 1.037, -0.001454), (-0.9252, 0.9236, 0.4365), (-0.5327, 0.9236, 0.4365), (-1.035, 0.3318, 0.3207), (-0.9162, -0.365, 0.01723), (-0.5303, -0.365, 0.01723), (-0.4203, 0.3318, 0.3207), (-1.031, 0.7827, 0.3565), (-0.4266, 0.7827, 0.3565), (-0.9303, 1.079, 0.328), (-0.5277, 1.079, 0.328), (-0.4211, 0.962, 0.184), (-0.729, 1.135, 0.1761), (-0.4077, 0.5963, 0.1892), (-1.05, 0.5963, 0.1892), (-1.037, 0.962, 0.184), (-0.4208, -0.05498, 0.1838), (-0.7221, -0.536, 0.1811), (-1.03, -0.05498, 0.1838), (-1.005, -0.0432, 0.01723), (-0.7224, -0.4832, 0.01723), (-0.4462, -0.0432, 0.01723), (-1.019, 0.9534, 0.3473), (-1.032, 0.5958, 0.34), (-0.729, 0.5909, 0.4525), (-0.4342, 0.5631, 0.01723), (-0.729, 1.083, -0.001454), (-0.729, 0.9188, 0.4667), (-0.4466, 0.9024, -0.001454), (-0.4393, 0.9534, 0.3473), (-0.729, 1.123, 0.322), (-0.4257, 0.5958, 0.34), (-1.023, 0.5631, 0.01723), (-1.011, 0.9024, -0.001454), (-0.426, -0.05131, 0.3123), (-0.7222, -0.5157, 0.3087), (-1.025, -0.05131, 0.3123), (-0.9339, -0.3822, 0.4264), (-0.9791, 0.3672, 0.43), (-0.5129, -0.3822, 0.4264), (-0.478, 0.3673, 0.4301), (-1.023, -0.05025, 0.4263), (-0.7293, 0.4749, 0.4849), (-0.4286, -0.05025, 0.4263), (-0.7225, -0.5036, 0.4258), (-2.575, 0.2171, 6.461), (-2.604, 0.1148, 6.707), (-2.614, -0.1579, 6.799), (-2.536, -0.1579, 6.123), (-3.981, 0.04191, 6.055), (-4.017, 0.04191, 6.482), (-3.981, -0.3965, 6.055), (-4.017, -0.3965, 6.482), (-2.547, 0.1149, 6.215), (-2.547, -0.4306, 6.215), (-2.575, -0.5181, 6.461), (-2.604, -0.4305, 6.707), (-4.015, -0.4574, 6.267), (-3.992, -0.1773, 5.993), (-4.039, -0.1773, 6.54), (-4.015, 0.1028, 6.267), (-3.686, 0.06724, 6.075), (-3.724, 0.06724, 6.532), (-3.686, -0.4203, 6.075), (-3.724, -0.4203, 6.532), (-3.705, 0.1587, 6.303), (-3.679, -0.1765, 5.989), (-3.732, -0.1765, 6.618), (-3.705, -0.5117, 6.303), (-2.856, 0.1215, 6.164), (-2.914, 0.1213, 6.667), (-2.856, -0.435, 6.164), (-2.914, -0.435, 6.667), (-2.885, -0.5394, 6.415), (-2.845, -0.1568, 6.069), (-2.925, -0.1569, 6.761), (-2.885, 0.2257, 6.415), (-4.745, -0.4564, 6.17), (-4.538, -0.6653, 6.196), (-3.764, -0.4564, 6.292), (-4.718, -0.349, 5.949), (-4.49, -0.4792, 5.813), (-4.2, -0.5269, 5.788), (-3.924, -0.4792, 5.883), (-3.736, -0.349, 6.07), (-4.821, -0.171, 6.161), (-4.711, -0.1075, 5.894), (-4.479, -0.06103, 5.718), (-4.186, -0.04401, 5.679), (-3.912, -0.06103, 5.788), (-3.73, -0.1075, 6.016), (-4.73, 0.0861, 6.048), (-4.511, 0.2743, 5.983), (-4.224, 0.3432, 5.985), (-3.945, 0.2743, 6.053), (-3.749, 0.0861, 6.169), (-4.76, 0.0861, 6.293), (-4.564, 0.2743, 6.409), (-4.285, 0.3432, 6.477), (-3.998, 0.2743, 6.479), (-3.779, 0.0861, 6.415), (-4.779, -0.1075, 6.447), (-4.597, -0.06103, 6.674), (-4.323, -0.04401, 6.783), (-4.03, -0.06103, 6.744), (-3.798, -0.1075, 6.568), (-4.772, -0.349, 6.392), (-4.585, -0.4792, 6.58), (-4.309, -0.5269, 6.674), (-4.019, -0.4792, 6.65), (-3.791, -0.349, 6.513), (-4.254, -0.7418, 6.231), (-3.971, -0.6653, 6.266), (-3.688, -0.171, 6.301)], [], [(61, 65, 47, 19), (64, 61, 26, 59), (5, 41, 42, 27), (41, 4, 12, 42), (62, 67, 58, 14), (67, 60, 13, 58), (65, 63, 20, 47), (63, 66, 57, 29), (26, 61, 19, 46), (6, 40, 43, 28), (40, 5, 27, 43), (7, 39, 44, 15), (39, 6, 28, 44), (8, 30, 45, 38), (30, 1, 24, 45), (45, 24, 3, 32), (38, 45, 32, 10), (4, 26, 46, 37), (66, 62, 14, 57), (46, 19, 1, 30), (37, 46, 30, 8), (63, 29, 54, 20), (47, 20, 0, 16), (19, 47, 16, 1), (7, 15, 48, 36), (36, 48, 18, 9), (10, 35, 49, 22), (35, 11, 23, 49), (1, 16, 50, 24), (16, 0, 25, 50), (50, 25, 2, 21), (24, 50, 21, 3), (9, 18, 51, 34), (34, 51, 23, 11), (56, 22, 49, 23), (17, 56, 23, 51), (55, 17, 51, 18), (0, 31, 52, 25), (31, 9, 34, 52), (52, 34, 11, 33), (25, 52, 33, 2), (3, 21, 53, 32), (21, 2, 33, 53), (53, 33, 11, 35), (32, 53, 35, 10), (29, 7, 36, 54), (54, 36, 9, 31), (20, 54, 31, 0), (12, 55, 18, 48), (12, 4, 37, 55), (55, 37, 8, 17), (42, 12, 48, 15), (27, 42, 15, 44), (17, 8, 38, 56), (56, 38, 10, 22), (43, 27, 44, 28), (57, 14, 6, 39), (29, 57, 39, 7), (58, 13, 5, 40), (14, 58, 40, 6), (13, 59, 41, 5), (26, 4, 41, 59), (60, 64, 59, 13), (86, 89, 97, 94), (91, 86, 94, 96), (98, 90, 87, 95), (97, 89, 84, 92), (88, 85, 93, 99), (87, 91, 96, 95), (85, 90, 98, 93), (88, 84, 72, 83), (85, 88, 83, 73), (96, 94, 77, 78), (89, 86, 74, 81), (84, 89, 81, 72), (90, 85, 73, 82), (87, 90, 82, 75), (91, 87, 75, 80), (86, 91, 80, 74), (76, 71, 97, 92), (71, 77, 94, 97), (79, 70, 98, 95), (70, 69, 93, 98), (69, 68, 99, 93), (68, 76, 92, 99), (84, 88, 99, 92), (96, 78, 79, 95), (102, 135, 106, 107), (134, 101, 104, 105), (100, 108, 103), (136, 102, 107), (135, 134, 105, 106), (101, 100, 103, 104), (107, 106, 112, 113), (105, 104, 110, 111), (103, 108, 109), (136, 107, 113), (106, 105, 111, 112), (104, 103, 109, 110), (111, 110, 115, 116), (109, 108, 114), (136, 113, 118), (112, 111, 116, 117), (110, 109, 114, 115), (113, 112, 117, 118), (114, 108, 119), (136, 118, 123), (117, 116, 121, 122), (115, 114, 119, 120), (118, 117, 122, 123), (116, 115, 120, 121), (136, 123, 128), (122, 121, 126, 127), (120, 119, 124, 125), (123, 122, 127, 128), (121, 120, 125, 126), (119, 108, 124), (136, 128, 133), (127, 126, 131, 132), (125, 124, 129, 130), (128, 127, 132, 133), (126, 125, 130, 131), (124, 108, 129), (136, 133, 102), (132, 131, 134, 135), (130, 129, 100, 101), (133, 132, 135, 102), (131, 130, 101, 134), (129, 108, 100)])
me_cube_009.polygons.foreach_set('use_smooth', [True] * 129)
_k = set([(12, 42), (12, 55), (15, 44), (15, 48), (17, 55), (17, 56), (18, 48), (18, 51), (22, 49), (22, 56), (23, 49), (23, 51), (27, 42), (27, 43), (28, 43), (28, 44)])
me_cube_009.attributes.new('sharp_edge', 'BOOLEAN', 'EDGE').data.foreach_set('value', [ (min(e.vertices), max(e.vertices)) in _k for e in me_cube_009.edges])
_uv = me_cube_009.uv_layers.new(name='UVMap')
_uv.uv.foreach_set('vector', [0.5968, 0.4247, 0.5802, 0.4284, 0.5802, 0.4262, 0.5941, 0.4242, 0.5998, 0.4245, 0.5968, 0.4247, 0.6006, 0.4175, 0.5999, 0.4169, 0.5938, 0.4082, 0.6002, 0.4084, 0.5986, 0.3973, 0.5927, 0.3973, 0.6002, 0.4084, 0.6014, 0.4085, 0.5997, 0.3973, 0.5986, 0.3973, 0.5658, 0.4245, 0.5798, 0.4245, 0.5798, 0.4167, 0.566, 0.4167, 0.5798, 0.4245, 0.5938, 0.4245, 0.5937, 0.4167, 0.5798, 0.4167, 0.5802, 0.4284, 0.5635, 0.4248, 0.5663, 0.4242, 0.5802, 0.4262, 0.5635, 0.4248, 0.5602, 0.4245, 0.56, 0.4169, 0.5597, 0.4175, 0.6006, 0.4175, 0.5968, 0.4247, 0.5941, 0.4242, 0.6004, 0.4188, 0.5658, 0.4082, 0.5797, 0.4082, 0.5798, 0.3973, 0.567, 0.3973, 0.5797, 0.4082, 0.5938, 0.4082, 0.5927, 0.3973, 0.5798, 0.3973, 0.5588, 0.4085, 0.5597, 0.4084, 0.5614, 0.3973, 0.5606, 0.3973, 0.5597, 0.4084, 0.5658, 0.4082, 0.567, 0.3973, 0.5614, 0.3973, 0.6016, 0.4087, 0.6003, 0.4199, 0.5995, 0.4192, 0.6007, 0.4084, 0.6003, 0.4199, 0.5938, 0.4261, 0.5933, 0.4252, 0.5995, 0.4192, 0.5995, 0.4192, 0.5933, 0.4252, 0.5904, 0.4227, 0.5936, 0.418, 0.6007, 0.4084, 0.5995, 0.4192, 0.5936, 0.418, 0.5945, 0.408, 0.6014, 0.4085, 0.6006, 0.4175, 0.6004, 0.4188, 0.6016, 0.4087, 0.5602, 0.4245, 0.5658, 0.4245, 0.566, 0.4167, 0.56, 0.4169, 0.6004, 0.4188, 0.5941, 0.4242, 0.5938, 0.4261, 0.6003, 0.4199, 0.6016, 0.4087, 0.6004, 0.4188, 0.6003, 0.4199, 0.6016, 0.4087, 0.5635, 0.4248, 0.5597, 0.4175, 0.56, 0.4188, 0.5663, 0.4242, 0.5802, 0.4262, 0.5663, 0.4242, 0.5666, 0.4261, 0.5802, 0.4283, 0.5941, 0.4242, 0.5802, 0.4262, 0.5802, 0.4283, 0.5938, 0.4261, 0.5588, 0.4085, 0.5606, 0.3973, 0.5606, 0.3973, 0.5588, 0.4087, 0.5588, 0.4087, 0.5606, 0.3973, 0.5606, 0.3973, 0.5588, 0.4087, 0.5945, 0.408, 0.5802, 0.4079, 0.5802, 0.3973, 0.5933, 0.3973, 0.5802, 0.4079, 0.566, 0.408, 0.5671, 0.3973, 0.5802, 0.3973, 0.5938, 0.4261, 0.5802, 0.4283, 0.5802, 0.4272, 0.5933, 0.4252, 0.5802, 0.4283, 0.5666, 0.4261, 0.5671, 0.4252, 0.5802, 0.4272, 0.5802, 0.4272, 0.5671, 0.4252, 0.57, 0.4227, 0.5802, 0.4232, 0.5933, 0.4252, 0.5802, 0.4272, 0.5802, 0.4232, 0.5904, 0.4227, 0.5588, 0.4087, 0.5606, 0.3973, 0.5614, 0.3973, 0.5597, 0.4084, 0.5597, 0.4084, 0.5614, 0.3973, 0.5671, 0.3973, 0.566, 0.408, 0.599, 0.3973, 0.5933, 0.3973, 0.5802, 0.3973, 0.5671, 0.3973, 0.5998, 0.3973, 0.599, 0.3973, 0.5671, 0.3973, 0.5614, 0.3973, 0.5998, 0.3973, 0.5998, 0.3973, 0.5614, 0.3973, 0.5606, 0.3973, 0.5666, 0.4261, 0.5601, 0.4199, 0.5609, 0.4192, 0.5671, 0.4252, 0.5601, 0.4199, 0.5588, 0.4087, 0.5597, 0.4084, 0.5609, 0.4192, 0.5609, 0.4192, 0.5597, 0.4084, 0.566, 0.408, 0.5668, 0.418, 0.5671, 0.4252, 0.5609, 0.4192, 0.5668, 0.418, 0.57, 0.4227, 0.5904, 0.4227, 0.5802, 0.4232, 0.5802, 0.4176, 0.5936, 0.418, 0.5802, 0.4232, 0.57, 0.4227, 0.5668, 0.418, 0.5802, 0.4176, 0.5802, 0.4176, 0.5668, 0.418, 0.566, 0.408, 0.5802, 0.4079, 0.5936, 0.418, 0.5802, 0.4176, 0.5802, 0.4079, 0.5945, 0.408, 0.5597, 0.4175, 0.5588, 0.4085, 0.5588, 0.4087, 0.56, 0.4188, 0.56, 0.4188, 0.5588, 0.4087, 0.5588, 0.4087, 0.5601, 0.4199, 0.5663, 0.4242, 0.56, 0.4188, 0.5601, 0.4199, 0.5666, 0.4261, 0.5997, 0.3973, 0.5998, 0.3973, 0.5606, 0.3973, 0.5606, 0.3973, 0.5997, 0.3973, 0.6014, 0.4085, 0.6016, 0.4087, 0.5998, 0.3973, 0.5998, 0.3973, 0.6016, 0.4087, 0.6016, 0.4087, 0.5998, 0.3973, 0.5986, 0.3973, 0.5997, 0.3973, 0.5606, 0.3973, 0.5606, 0.3973, 0.5927, 0.3973, 0.5986, 0.3973, 0.5606, 0.3973, 0.5614, 0.3973, 0.5998, 0.3973, 0.6016, 0.4087, 0.6007, 0.4084, 0.599, 0.3973, 0.599, 0.3973, 0.6007, 0.4084, 0.5945, 0.408, 0.5933, 0.3973, 0.5798, 0.3973, 0.5927, 0.3973, 0.5614, 0.3973, 0.567, 0.3973, 0.56, 0.4169, 0.566, 0.4167, 0.5658, 0.4082, 0.5597, 0.4084, 0.5597, 0.4175, 0.56, 0.4169, 0.5597, 0.4084, 0.5588, 0.4085, 0.5798, 0.4167, 0.5937, 0.4167, 0.5938, 0.4082, 0.5797, 0.4082, 0.566, 0.4167, 0.5798, 0.4167, 0.5797, 0.4082, 0.5658, 0.4082, 0.5937, 0.4167, 0.5999, 0.4169, 0.6002, 0.4084, 0.5938, 0.4082, 0.6006, 0.4175, 0.6014, 0.4085, 0.6002, 0.4084, 0.5999, 0.4169, 0.5938, 0.4245, 0.5998, 0.4245, 0.5999, 0.4169, 0.5937, 0.4167, 0.6905, 0.5375, 0.692, 0.5374, 0.6912, 0.5225, 0.6895, 0.5226, 0.6864, 0.5376, 0.6905, 0.5375, 0.6895, 0.5226, 0.685, 0.5229, 0.6788, 0.5234, 0.6808, 0.5379, 0.6823, 0.5378, 0.6805, 0.5233, 0.6912, 0.5225, 0.692, 0.5374, 0.6905, 0.5375, 0.6895, 0.5226, 0.6864, 0.5376, 0.6823, 0.5378, 0.6805, 0.5233, 0.685, 0.5229, 0.6823, 0.5378, 0.6864, 0.5376, 0.685, 0.5229, 0.6805, 0.5233, 0.6823, 0.5378, 0.6808, 0.5379, 0.6788, 0.5234, 0.6805, 0.5233, 0.6864, 0.5376, 0.6905, 0.5375, 0.6906, 0.5427, 0.6868, 0.5432, 0.6823, 0.5378, 0.6864, 0.5376, 0.6868, 0.5432, 0.683, 0.5431, 0.685, 0.5229, 0.6895, 0.5226, 0.6888, 0.517, 0.6844, 0.5174, 0.692, 0.5374, 0.6905, 0.5375, 0.6906, 0.5427, 0.6917, 0.543, 0.6905, 0.5375, 0.692, 0.5374, 0.6917, 0.543, 0.6906, 0.5427, 0.6808, 0.5379, 0.6823, 0.5378, 0.683, 0.5431, 0.682, 0.5434, 0.6823, 0.5378, 0.6808, 0.5379, 0.682, 0.5434, 0.683, 0.5431, 0.6864, 0.5376, 0.6823, 0.5378, 0.683, 0.5431, 0.6868, 0.5432, 0.6905, 0.5375, 0.6864, 0.5376, 0.6868, 0.5432, 0.6906, 0.5427, 0.6888, 0.517, 0.6905, 0.5169, 0.6912, 0.5225, 0.6895, 0.5226, 0.6905, 0.5169, 0.6888, 0.517, 0.6895, 0.5226, 0.6912, 0.5225, 0.68, 0.5177, 0.6784, 0.5178, 0.6788, 0.5234, 0.6805, 0.5233, 0.6784, 0.5178, 0.68, 0.5177, 0.6805, 0.5233, 0.6788, 0.5234, 0.68, 0.5177, 0.6844, 0.5174, 0.685, 0.5229, 0.6805, 0.5233, 0.6844, 0.5174, 0.6888, 0.517, 0.6895, 0.5226, 0.685, 0.5229, 0.6905, 0.5375, 0.6864, 0.5376, 0.685, 0.5229, 0.6895, 0.5226, 0.685, 0.5229, 0.6844, 0.5174, 0.68, 0.5177, 0.6805, 0.5233, 0.6866, 0.5387, 0.6869, 0.5424, 0.6938, 0.5418, 0.6906, 0.5384, 0.6873, 0.5475, 0.6877, 0.5526, 0.6946, 0.552, 0.6952, 0.5468, 0.688, 0.5563, 0.6881, 0.5576, 0.692, 0.5559, 0.6865, 0.5373, 0.6866, 0.5387, 0.6906, 0.5384, 0.6869, 0.5424, 0.6873, 0.5475, 0.6952, 0.5468, 0.6938, 0.5418, 0.6877, 0.5526, 0.688, 0.5563, 0.692, 0.5559, 0.6946, 0.552, 0.6906, 0.5384, 0.6938, 0.5418, 0.6955, 0.5417, 0.6915, 0.5383, 0.6952, 0.5468, 0.6946, 0.552, 0.6963, 0.5518, 0.6972, 0.5467, 0.692, 0.5559, 0.6881, 0.5576, 0.693, 0.5559, 0.6865, 0.5373, 0.6906, 0.5384, 0.6915, 0.5383, 0.6938, 0.5418, 0.6952, 0.5468, 0.6972, 0.5467, 0.6955, 0.5417, 0.6946, 0.552, 0.692, 0.5559, 0.693, 0.5559, 0.6963, 0.5518, 0.6972, 0.5467, 0.6963, 0.5518, 0.6915, 0.5522, 0.6917, 0.5471, 0.693, 0.5559, 0.6881, 0.5576, 0.6902, 0.5561, 0.6865, 0.5373, 0.6915, 0.5383, 0.6888, 0.5385, 0.6955, 0.5417, 0.6972, 0.5467, 0.6917, 0.5471, 0.6907, 0.5421, 0.6963, 0.5518, 0.693, 0.5559, 0.6902, 0.5561, 0.6915, 0.5522, 0.6915, 0.5383, 0.6955, 0.5417, 0.6907, 0.5421, 0.6888, 0.5385, 0.6902, 0.5561, 0.6881, 0.5576, 0.6858, 0.5565, 0.6865, 0.5373, 0.6888, 0.5385, 0.6844, 0.5389, 0.6907, 0.5421, 0.6917, 0.5471, 0.6829, 0.5478, 0.6831, 0.5427, 0.6915, 0.5522, 0.6902, 0.5561, 0.6858, 0.5565, 0.6839, 0.5529, 0.6888, 0.5385, 0.6907, 0.5421, 0.6831, 0.5427, 0.6844, 0.5389, 0.6917, 0.5471, 0.6915, 0.5522, 0.6839, 0.5529, 0.6829, 0.5478, 0.6865, 0.5373, 0.6844, 0.5389, 0.6816, 0.5391, 0.6831, 0.5427, 0.6829, 0.5478, 0.6774, 0.5483, 0.6783, 0.5431, 0.6839, 0.5529, 0.6858, 0.5565, 0.6831, 0.5567, 0.6791, 0.5533, 0.6844, 0.5389, 0.6831, 0.5427, 0.6783, 0.5431, 0.6816, 0.5391, 0.6829, 0.5478, 0.6839, 0.5529, 0.6791, 0.5533, 0.6774, 0.5483, 0.6858, 0.5565, 0.6881, 0.5576, 0.6831, 0.5567, 0.6865, 0.5373, 0.6816, 0.5391, 0.6826, 0.539, 0.6783, 0.5431, 0.6774, 0.5483, 0.6794, 0.5481, 0.68, 0.543, 0.6791, 0.5533, 0.6831, 0.5567, 0.6841, 0.5566, 0.6808, 0.5531, 0.6816, 0.5391, 0.6783, 0.5431, 0.68, 0.543, 0.6826, 0.539, 0.6774, 0.5483, 0.6791, 0.5533, 0.6808, 0.5531, 0.6794, 0.5481, 0.6831, 0.5567, 0.6881, 0.5576, 0.6841, 0.5566, 0.6865, 0.5373, 0.6826, 0.539, 0.6866, 0.5387, 0.68, 0.543, 0.6794, 0.5481, 0.6873, 0.5475, 0.6869, 0.5424, 0.6808, 0.5531, 0.6841, 0.5566, 0.688, 0.5563, 0.6877, 0.5526, 0.6826, 0.539, 0.68, 0.543, 0.6869, 0.5424, 0.6866, 0.5387, 0.6794, 0.5481, 0.6808, 0.5531, 0.6877, 0.5526, 0.6873, 0.5475, 0.6841, 0.5566, 0.6881, 0.5576, 0.688, 0.5563])
me_cube_009.materials.append(mat_material_002)
me_cube_009.update()
me_cube_010 = bpy.data.meshes.new('Cube.010')
me_cube_010.from_pydata([(-0.06946, 0.3335, 2.221), (-0.06946, 0.3466, 2.508), (-0.06946, 0.5123, 2.213), (-0.06946, 0.5254, 2.499), (0.09376, 0.3335, 2.221), (0.09376, 0.3466, 2.508), (0.09376, 0.5123, 2.213), (0.09376, 0.5254, 2.499)], [], [(0, 1, 3, 2), (2, 3, 7, 6), (6, 7, 5, 4), (4, 5, 1, 0), (2, 6, 4, 0), (7, 3, 1, 5)])
me_cube_010.polygons.foreach_set('use_smooth', [True] * 6)
_uv = me_cube_010.uv_layers.new(name='UVMap')
_uv.uv.foreach_set('vector', [0.6901, 0.5127, 0.6901, 0.5435, 0.6901, 0.5426, 0.6901, 0.5118, 0.6901, 0.5118, 0.6901, 0.5426, 0.6725, 0.5426, 0.6725, 0.5118, 0.6725, 0.5118, 0.6725, 0.5426, 0.6725, 0.5435, 0.6725, 0.5127, 0.6725, 0.5127, 0.6725, 0.5435, 0.6901, 0.5435, 0.6901, 0.5127, 0.6901, 0.5118, 0.6725, 0.5118, 0.6725, 0.5127, 0.6901, 0.5127, 0.6725, 0.5426, 0.6901, 0.5426, 0.6901, 0.5435, 0.6725, 0.5435])
me_cube_010.materials.append(mat_material_002)
me_cube_010.update()
me_cube_011 = bpy.data.meshes.new('Cube.011')
me_cube_011.from_pydata([(-0.3712, -0.03481, 2.328), (-0.3712, -0.03481, 2.536), (-0.3855, 0.02266, 2.328), (-0.3855, 0.02266, 2.536), (-0.5904, -0.06135, 2.353), (-0.5209, -0.07207, 2.31), (-0.5114, -0.06259, 2.563), (-0.5729, -0.09636, 2.534), (-0.5352, -0.0146, 2.31), (-0.5856, -0.005642, 2.36), (-0.574, -0.008389, 2.538), (-0.5155, -0.0146, 2.551)], [], [(0, 1, 6, 7, 4, 5), (3, 11, 6, 1), (4, 7, 10, 9), (8, 9, 10, 11, 3, 2), (8, 5, 4, 9), (6, 11, 10, 7), (8, 2, 0, 5)])
me_cube_011.polygons.foreach_set('use_smooth', [True] * 7)
_uv = me_cube_011.uv_layers.new(name='UVMap')
_uv.uv.foreach_set('vector', [0.5561, 0.5048, 0.5561, 0.5201, 0.5664, 0.5221, 0.571, 0.52, 0.5723, 0.5066, 0.5671, 0.5034, 0.5571, 0.5201, 0.5667, 0.5213, 0.5664, 0.5221, 0.5561, 0.5201, 0.5723, 0.5066, 0.571, 0.52, 0.5711, 0.5203, 0.5719, 0.5071, 0.5682, 0.5034, 0.5719, 0.5071, 0.5711, 0.5203, 0.5667, 0.5213, 0.5571, 0.5201, 0.5571, 0.5048, 0.5682, 0.5034, 0.5671, 0.5034, 0.5723, 0.5066, 0.5719, 0.5071, 0.5664, 0.5221, 0.5667, 0.5213, 0.5711, 0.5203, 0.571, 0.52, 0.5682, 0.5034, 0.5571, 0.5048, 0.5561, 0.5048, 0.5671, 0.5034])
me_cube_011.materials.append(mat_material_002)
me_cube_011.update()
me_cylinder_002 = bpy.data.meshes.new('Cylinder.002')
me_cylinder_002.from_pydata([(1.192e-07, 0.2866, 7.893), (1.192e-07, 0.2866, 8.498), (0.2368, 0.1726, 7.893), (0.2368, 0.1726, 8.498), (0.2953, -0.08372, 7.893), (0.2953, -0.08372, 8.498), (0.1314, -0.2892, 7.893), (0.1314, -0.2892, 8.498), (-0.1314, -0.2892, 7.893), (-0.1314, -0.2892, 8.498), (-0.2953, -0.08372, 7.893), (-0.2953, -0.08372, 8.498), (-0.2368, 0.1726, 7.893), (-0.2368, 0.1726, 8.498)], [], [(0, 1, 3, 2), (2, 3, 5, 4), (4, 5, 7, 6), (6, 7, 9, 8), (8, 9, 11, 10), (3, 1, 13, 11, 9, 7, 5), (10, 11, 13, 12), (12, 13, 1, 0), (0, 2, 4, 6, 8, 10, 12)])
me_cylinder_002.polygons.foreach_set('use_smooth', [True] * 9)
_uv = me_cylinder_002.uv_layers.new(name='UVMap')
_uv.uv.foreach_set('vector', [0.6797, 0.4727, 0.6797, 0.4727, 0.6797, 0.4727, 0.6797, 0.4727, 0.6797, 0.4727, 0.6797, 0.4727, 0.6797, 0.4727, 0.6797, 0.4727, 0.6797, 0.4727, 0.6797, 0.4727, 0.6797, 0.4727, 0.6797, 0.4727, 0.6797, 0.4727, 0.6797, 0.4727, 0.6797, 0.4727, 0.6797, 0.4727, 0.6797, 0.4727, 0.6797, 0.4727, 0.6797, 0.4727, 0.6797, 0.4727, 0.6797, 0.4727, 0.6797, 0.4727, 0.6797, 0.4727, 0.6797, 0.4727, 0.6797, 0.4727, 0.6797, 0.4727, 0.6797, 0.4727, 0.6797, 0.4727, 0.6797, 0.4727, 0.6797, 0.4727, 0.6797, 0.4727, 0.6797, 0.4727, 0.6797, 0.4727, 0.6797, 0.4727, 0.6797, 0.4727, 0.6797, 0.4727, 0.6797, 0.4727, 0.6797, 0.4727, 0.6797, 0.4727, 0.6797, 0.4727, 0.6797, 0.4727, 0.6797, 0.4727])
me_cylinder_002.materials.append(mat_material_002)
me_cylinder_002.update()
me_icosphere_001 = bpy.data.meshes.new('Icosphere.001')
me_icosphere_001.from_pydata([(1.914, 3.557, 25.13), (2.429, 3.672, 25.47), (1.87, 3.884, 25.66), (1.546, 4.064, 25.15), (1.903, 3.964, 24.65), (2.449, 3.722, 24.84), (2.378, 4.25, 25.7), (1.832, 4.493, 25.51), (1.853, 4.542, 24.89), (2.411, 4.33, 24.69), (2.736, 4.15, 25.2), (2.367, 4.657, 25.23)], [], [(0, 1, 2), (1, 0, 5), (0, 2, 3), (0, 3, 4), (0, 4, 5), (1, 5, 10), (2, 1, 6), (3, 2, 7), (4, 3, 8), (5, 4, 9), (1, 10, 6), (2, 6, 7), (3, 7, 8), (4, 8, 9), (5, 9, 10), (6, 10, 11), (7, 6, 11), (8, 7, 11), (9, 8, 11), (10, 9, 11)])
me_icosphere_001.polygons.foreach_set('use_smooth', [True] * 20)
_uv = me_icosphere_001.uv_layers.new(name='UVMap')
_uv.uv.foreach_set('vector', [0.9851, 0.8881, 0.9851, 0.8881, 0.9851, 0.8881, 0.9851, 0.8881, 0.9851, 0.8881, 0.9851, 0.8881, 0.9851, 0.8881, 0.9851, 0.8881, 0.9851, 0.8881, 0.9851, 0.8881, 0.9851, 0.8881, 0.9851, 0.8881, 0.9851, 0.8881, 0.9851, 0.8881, 0.9851, 0.8881, 0.9851, 0.8881, 0.9851, 0.8881, 0.9851, 0.8881, 0.9851, 0.8881, 0.9851, 0.8881, 0.9851, 0.8881, 0.9851, 0.8881, 0.9851, 0.8881, 0.9851, 0.8881, 0.9851, 0.8881, 0.9851, 0.8881, 0.9851, 0.8881, 0.9851, 0.8881, 0.9851, 0.8881, 0.9851, 0.8881, 0.9851, 0.8881, 0.9851, 0.8881, 0.9851, 0.8881, 0.9851, 0.8881, 0.9851, 0.8881, 0.9851, 0.8881, 0.9851, 0.8881, 0.9851, 0.8881, 0.9851, 0.8881, 0.9851, 0.8881, 0.9851, 0.8881, 0.9851, 0.8881, 0.9851, 0.8881, 0.9851, 0.8881, 0.9851, 0.8881, 0.9851, 0.8881, 0.9851, 0.8881, 0.9851, 0.8881, 0.9851, 0.8881, 0.9851, 0.8881, 0.9851, 0.8881, 0.9851, 0.8881, 0.9851, 0.8881, 0.9851, 0.8881, 0.9851, 0.8881, 0.9851, 0.8881, 0.9851, 0.8881, 0.9851, 0.8881, 0.9851, 0.8881, 0.9851, 0.8881])
me_icosphere_001.materials.append(mat_material_002)
me_icosphere_001.update()
me_cube_013 = bpy.data.meshes.new('Cube.013')
me_cube_013.from_pydata([(0.8861, -0.4896, -0.7847), (0.8861, 0.6403, -0.7847), (0.8824, 0.7085, 0.4333), (0.8824, -0.598, 0.4333), (0.0, 0.6403, -0.7847), (0.0, 0.5559, 1.48), (0.0, -0.6396, -0.7847), (0.0, -0.5533, 1.48), (0.0, -0.8016, 0.4461), (0.0, 0.7085, 0.4461), (0.0, -0.8842, 0.7646), (0.0, 0.7276, 0.7646), (0.8861, 0.0003597, -0.7847), (0.8824, 0.001286, 0.4333), (0.0, 0.001286, 1.48), (0.0, 0.0003596, -0.7847), (1.916, -0.1602, 1.332), (1.916, 0.3832, 1.329), (1.828, 0.3965, 0.7966), (1.828, -0.213, 0.8076), (1.033, -0.5539, 1.462), (1.155, -0.526, 1.449), (1.03, 0.5565, 1.459), (1.163, 0.5371, 1.447), (1.047, 0.7121, 0.7519), (0.9957, 0.7269, 0.7362), (0.9982, -0.6243, 0.7383), (1.043, -0.6055, 0.7511), (1.194, 0.001286, 1.445), (1.002, 0.001286, 1.462), (1.036, -0.03795, 0.6388), (1.047, -0.03958, 0.6371)], [], [(24, 23, 17, 18), (18, 17, 16, 19), (15, 12, 0, 6), (12, 13, 3, 0), (4, 9, 2, 1), (0, 3, 8, 6), (26, 20, 7, 10), (21, 27, 19, 16), (3, 26, 10, 8), (13, 30, 26, 3), (31, 24, 18, 19, 27), (11, 5, 22, 25), (1, 2, 13, 12), (4, 1, 12, 15), (29, 14, 7, 20), (2, 25, 30, 13), (22, 5, 14, 29), (9, 11, 25, 2), (29, 20, 21, 28), (23, 24, 25, 22), (20, 26, 27, 21), (31, 27, 26, 30), (22, 29, 28, 23), (24, 31, 30, 25), (28, 21, 16, 17, 23)])
me_cube_013.polygons.foreach_set('use_smooth', [True] * 25)
_k = {(1, 2): 0.12047, (1, 12): 1.0, (0, 3): 0.17474, (0, 6): 1.0, (3, 13): 0.16524, (2, 9): 0.16524, (1, 4): 1.0, (3, 8): 0.16524, (4, 9): 0.16524, (6, 8): 0.16524, (7, 14): 0.27635, (6, 15): 1.0, (8, 10): 0.16524, (9, 11): 0.16524, (7, 10): 0.27635, (5, 11): 0.27635, (0, 12): 1.0, (2, 13): 0.16524, (5, 14): 0.27635, (4, 15): 1.0, (12, 13): 0.16524, (12, 15): 1.0, (17, 18): 1.0, (16, 19): 1.0, (16, 17): 1.0, (18, 19): 1.0, (20, 29): 0.27635, (20, 21): 0.18177, (21, 28): 0.27635, (22, 23): 0.18177, (23, 24): 0.27635, (22, 25): 0.27635, (20, 26): 0.27635, (21, 27): 0.27635, (27, 31): 0.16524, (26, 30): 0.16524, (22, 29): 0.27635, (23, 28): 0.27635, (24, 31): 0.16524, (25, 30): 0.16524, (14, 29): 0.27635, (7, 20): 0.18177, (10, 26): 0.4434, (5, 22): 0.18177, (11, 25): 0.16524, (2, 25): 0.12047, (13, 30): 0.16524, (3, 26): 0.17474}
me_cube_013.attributes.new('crease_edge', 'FLOAT', 'EDGE').data.foreach_set('value', [_k.get((min(e.vertices), max(e.vertices)), 0.0) for e in me_cube_013.edges])
_uv = me_cube_013.uv_layers.new(name='UVMap')
_uv.uv.foreach_set('vector', [0.3189, 0.797, 0.3204, 0.8059, 0.33, 0.8044, 0.3289, 0.7976, 0.3289, 0.7976, 0.33, 0.8044, 0.33, 0.8045, 0.3289, 0.7977, 0.3055, 0.7773, 0.3168, 0.7773, 0.3168, 0.7773, 0.3055, 0.7773, 0.3168, 0.7773, 0.3168, 0.7929, 0.3168, 0.7929, 0.3168, 0.7773, 0.3055, 0.7773, 0.3055, 0.7931, 0.3168, 0.7929, 0.3168, 0.7773, 0.3168, 0.7773, 0.3168, 0.7929, 0.3055, 0.7931, 0.3055, 0.7773, 0.3183, 0.7968, 0.3187, 0.8061, 0.3055, 0.8063, 0.3055, 0.7972, 0.3203, 0.806, 0.3188, 0.797, 0.3289, 0.7977, 0.33, 0.8045, 0.3168, 0.7929, 0.3183, 0.7968, 0.3055, 0.7972, 0.3055, 0.7931, 0.3168, 0.7929, 0.3188, 0.7956, 0.3183, 0.7968, 0.3168, 0.7929, 0.3189, 0.7955, 0.3189, 0.797, 0.3289, 0.7976, 0.3289, 0.7977, 0.3188, 0.797, 0.3055, 0.7972, 0.3055, 0.8063, 0.3187, 0.8061, 0.3182, 0.7968, 0.3168, 0.7773, 0.3168, 0.7929, 0.3168, 0.7929, 0.3168, 0.7773, 0.3055, 0.7773, 0.3168, 0.7773, 0.3168, 0.7773, 0.3055, 0.7773, 0.3183, 0.8061, 0.3055, 0.8063, 0.3055, 0.8063, 0.3187, 0.8061, 0.3168, 0.7929, 0.3182, 0.7968, 0.3188, 0.7956, 0.3168, 0.7929, 0.3187, 0.8061, 0.3055, 0.8063, 0.3055, 0.8063, 0.3183, 0.8061, 0.3055, 0.7931, 0.3055, 0.7972, 0.3182, 0.7968, 0.3168, 0.7929, 0.3183, 0.8061, 0.3187, 0.8061, 0.3203, 0.806, 0.3208, 0.8059, 0.3204, 0.8059, 0.3189, 0.797, 0.3182, 0.7968, 0.3187, 0.8061, 0.3187, 0.8061, 0.3183, 0.7968, 0.3188, 0.797, 0.3203, 0.806, 0.3189, 0.7955, 0.3188, 0.797, 0.3183, 0.7968, 0.3188, 0.7956, 0.3187, 0.8061, 0.3183, 0.8061, 0.3208, 0.8059, 0.3204, 0.8059, 0.3189, 0.797, 0.3189, 0.7955, 0.3188, 0.7956, 0.3182, 0.7968, 0.3208, 0.8059, 0.3203, 0.806, 0.33, 0.8045, 0.33, 0.8044, 0.3204, 0.8059])
me_cube_013.materials.append(mat_material_002)
me_cube_013.update()
me_cube_014 = bpy.data.meshes.new('Cube.014')
me_cube_014.from_pydata([(1.244, -1.4, -1.003), (1.224, -1.428, 1.101), (1.244, 1.236, -0.9491), (1.199, 1.927, 1.101), (0.1948, 1.285, -0.9871), (0.2201, 1.524, 1.114), (0.2249, -1.4, -1.021), (0.2585, -1.617, 1.114), (0.0, 1.263, -0.6037), (0.0, 1.362, 1.101), (0.0, -1.527, -0.9753), (0.0, -1.674, 1.101), (1.014, -0.7478, -4.415), (0.9088, 0.8725, -4.415), (0.3281, -1.003, -4.415), (0.4223, 1.002, -4.415), (1.147, -1.149, -2.489), (1.175, -1.183, -2.165), (1.182, 1.113, -2.1), (1.134, 1.077, -2.47), (0.1591, 1.076, -2.181), (0.1744, 1.047, -2.427), (0.2461, -1.186, -2.229), (0.2569, -1.163, -2.427)], [], [(4, 5, 3, 2), (2, 3, 1, 0), (0, 6, 22, 17), (3, 5, 7, 1), (8, 4, 6, 10), (0, 1, 7, 6), (8, 9, 5, 4), (6, 7, 11, 10), (5, 9, 11, 7), (15, 13, 12, 14), (6, 4, 20, 22), (2, 0, 17, 18), (4, 2, 18, 20), (23, 21, 15, 14), (21, 19, 13, 15), (19, 16, 12, 13), (23, 16, 17, 22), (21, 23, 22, 20), (19, 21, 20, 18), (16, 19, 18, 17), (16, 23, 14, 12)])
me_cube_014.polygons.foreach_set('use_smooth', [True] * 21)
_k = {(3, 5): 0.84254, (1, 3): 0.84254, (5, 9): 0.84254, (1, 7): 0.84254, (5, 7): 1.0, (4, 6): 0.87068, (6, 7): 0.87068, (4, 5): 0.87068, (7, 11): 0.84254, (9, 11): 0.84254, (12, 13): 1.0, (12, 14): 1.0, (13, 15): 1.0, (14, 15): 1.0}
me_cube_014.attributes.new('crease_edge', 'FLOAT', 'EDGE').data.foreach_set('value', [_k.get((min(e.vertices), max(e.vertices)), 0.0) for e in me_cube_014.edges])
_uv = me_cube_014.uv_layers.new(name='UVMap')
_uv.uv.foreach_set('vector', [0.594, 0.9189, 0.5939, 0.9122, 0.5878, 0.9122, 0.5875, 0.9187, 0.5875, 0.9187, 0.5878, 0.9122, 0.5877, 0.9122, 0.5875, 0.9189, 0.5875, 0.9189, 0.5938, 0.919, 0.5936, 0.9228, 0.5879, 0.9226, 0.5878, 0.9122, 0.5939, 0.9122, 0.5936, 0.9122, 0.5877, 0.9122, 0.5952, 0.9177, 0.594, 0.9189, 0.5938, 0.919, 0.5952, 0.9188, 0.5875, 0.9189, 0.5877, 0.9122, 0.5936, 0.9122, 0.5938, 0.919, 0.5952, 0.9177, 0.5952, 0.9122, 0.5939, 0.9122, 0.594, 0.9189, 0.5938, 0.919, 0.5936, 0.9122, 0.5952, 0.9122, 0.5952, 0.9188, 0.5939, 0.9122, 0.5952, 0.9122, 0.5952, 0.9122, 0.5936, 0.9122, 0.5925, 0.9298, 0.5895, 0.9297, 0.5888, 0.9297, 0.5931, 0.9298, 0.5938, 0.919, 0.594, 0.9189, 0.5942, 0.9227, 0.5936, 0.9228, 0.5875, 0.9187, 0.5875, 0.9189, 0.5879, 0.9226, 0.5878, 0.9224, 0.594, 0.9189, 0.5875, 0.9187, 0.5878, 0.9224, 0.5942, 0.9227, 0.5936, 0.9234, 0.5941, 0.9234, 0.5925, 0.9298, 0.5931, 0.9298, 0.5941, 0.9234, 0.5881, 0.9235, 0.5895, 0.9297, 0.5925, 0.9298, 0.5881, 0.9235, 0.5881, 0.9236, 0.5888, 0.9297, 0.5895, 0.9297, 0.5936, 0.9234, 0.5881, 0.9236, 0.5879, 0.9226, 0.5936, 0.9228, 0.5941, 0.9234, 0.5936, 0.9234, 0.5936, 0.9228, 0.5942, 0.9227, 0.5881, 0.9235, 0.5941, 0.9234, 0.5942, 0.9227, 0.5878, 0.9224, 0.5881, 0.9236, 0.5881, 0.9235, 0.5878, 0.9224, 0.5879, 0.9226, 0.5881, 0.9236, 0.5936, 0.9234, 0.5931, 0.9298, 0.5888, 0.9297])
me_cube_014.materials.append(mat_material_002)
me_cube_014.update()
me_cube_001 = bpy.data.meshes.new('Cube.001')
me_cube_001.from_pydata([(-0.984, 0.3632, 0.6593), (-0.9945, 0.3959, 0.4179), (-1.042, -0.05492, 0.4095), (-1.047, -0.05973, 0.6593), (-0.9458, -0.4134, 0.4098), (-0.9504, -0.4199, 0.6593), (-0.4641, 0.3632, 0.6593), (-0.4535, 0.396, 0.4181), (-0.7248, 0.5121, 0.4913), (-0.725, 0.4765, 0.6593), (-0.4867, -0.4199, 0.6593), (-0.4911, -0.4134, 0.4098), (-0.4001, -0.05492, 0.4095), (-0.3958, -0.05973, 0.6593), (-0.7175, -0.5444, 0.4085), (-0.7176, -0.5519, 0.6593)], [], [(1, 2, 3, 0), (2, 4, 5, 3), (7, 8, 9, 6), (8, 1, 0, 9), (11, 12, 13, 10), (12, 7, 6, 13), (4, 14, 15, 5), (14, 11, 10, 15)])
me_cube_001.polygons.foreach_set('use_smooth', [True] * 8)
_uv = me_cube_001.uv_layers.new(name='UVMap')
_uv.uv.foreach_set('vector', [0.5664, 0.918, 0.5664, 0.918, 0.5664, 0.918, 0.5664, 0.918, 0.5664, 0.918, 0.5664, 0.918, 0.5664, 0.918, 0.5664, 0.918, 0.5664, 0.918, 0.5664, 0.918, 0.5664, 0.918, 0.5664, 0.918, 0.5664, 0.918, 0.5664, 0.918, 0.5664, 0.918, 0.5664, 0.918, 0.5664, 0.918, 0.5664, 0.918, 0.5664, 0.918, 0.5664, 0.918, 0.5664, 0.918, 0.5664, 0.918, 0.5664, 0.918, 0.5664, 0.918, 0.5664, 0.918, 0.5664, 0.918, 0.5664, 0.918, 0.5664, 0.918, 0.5664, 0.918, 0.5664, 0.918, 0.5664, 0.918, 0.5664, 0.918])
me_cube_001.materials.append(mat_material_002)
me_cube_001.update()

# ---- objects
ob_cube = bpy.data.objects.new('Cube', me_cube_008)
ob_cube_002 = bpy.data.objects.new('Cube.002', me_cube_009)
ob_cube_004 = bpy.data.objects.new('Cube.004', me_cube_010)
ob_cube_005 = bpy.data.objects.new('Cube.005', me_cube_011)
ob_cylinder = bpy.data.objects.new('Cylinder', me_cylinder_002)
ob_icosphere = bpy.data.objects.new('Icosphere', me_icosphere_001)
ob_cube_003 = bpy.data.objects.new('Cube.003', me_cube_013)
ob_cube_006 = bpy.data.objects.new('Cube.006', me_cube_014)
ob_cube_001 = bpy.data.objects.new('Cube.001', me_cube_001)

# ---- transforms, parenting, visibility, modifiers, constraints
ob_cube.location = (4.657e-10, 0.0, 0.0)
ob_cube.rotation_euler = (0.0, -0.0, 3.142)
ob_cube.scale = (0.5537, 0.5537, 0.5537)
_m = ob_cube.modifiers.new('Auto Smooth', 'NODES')
_m.node_group = ng_auto_smooth_001
_gi = [s.identifier for s in ng_auto_smooth_001.interface.items_tree if s.item_type == 'SOCKET' and s.in_out == 'INPUT']
_m[_gi[1]] = 0.5236  # Angle
ob_cube_002.location = (4.657e-10, -9.313e-10, 0.0)
ob_cube_002.rotation_euler = (0.0, -0.0, 3.142)
ob_cube_002.scale = (0.1512, 0.1512, 0.1512)
_m = ob_cube_002.modifiers.new('Mirror', 'MIRROR')
ob_cube_004.location = (9.313e-10, -9.313e-10, 4.657e-10)
ob_cube_004.rotation_euler = (0.0, -0.0, 3.142)
ob_cube_004.scale = (0.5467, 0.5467, 0.5467)
_m = ob_cube_004.modifiers.new('Subdivision', 'SUBSURF')
ob_cube_005.location = (0.0, -6.985e-10, 0.0)
ob_cube_005.rotation_euler = (0.0, -0.0, 3.142)
ob_cube_005.scale = (0.5467, 0.5467, 0.5467)
_m = ob_cube_005.modifiers.new('Mirror', 'MIRROR')
ob_cylinder.location = (-2.776e-17, 5.551e-17, -2.776e-17)
ob_cylinder.rotation_euler = (0.0, -0.0, 3.142)
ob_cylinder.scale = (0.1324, 0.1324, 0.1324)
_m = ob_cylinder.modifiers.new('Auto Smooth', 'NODES')
_m.node_group = ng_auto_smooth_001
_gi = [s.identifier for s in ng_auto_smooth_001.interface.items_tree if s.item_type == 'SOCKET' and s.in_out == 'INPUT']
_m[_gi[1]] = 1.946  # Angle
ob_icosphere.location = (4.657e-10, 0.0, 0.0)
ob_icosphere.rotation_euler = (0.0, -0.0, 3.142)
ob_icosphere.scale = (0.05371, 0.05371, 0.05371)
_m = ob_icosphere.modifiers.new('Mirror', 'MIRROR')
ob_cube_003.location = (0.0, 0.0, 0.7217)
ob_cube_003.scale = (0.233, 0.233, 0.233)
_m = ob_cube_003.modifiers.new('Mirror', 'MIRROR')
_m.use_clip = True
_m = ob_cube_003.modifiers.new('Subdivision', 'SUBSURF')
_m.show_only_control_edges = False
ob_cube_006.location = (0.0, 0.0, 0.4633)
ob_cube_006.scale = (0.1665, 0.08549, 0.08549)
_m = ob_cube_006.modifiers.new('Subdivision', 'SUBSURF')
_m.show_only_control_edges = False
_m = ob_cube_006.modifiers.new('Mirror', 'MIRROR')
_m.use_clip = True
_m = ob_cube_006.modifiers.new('Decimate', 'DECIMATE')
ob_cube_001.location = (4.657e-10, -9.313e-10, 0.0)
ob_cube_001.rotation_euler = (0.0, -0.0, 3.142)
ob_cube_001.scale = (0.1512, 0.1512, 0.1512)
_m = ob_cube_001.modifiers.new('Mirror', 'MIRROR')

# ---- collection membership
col_nhanvien.objects.link(ob_cube)
col_nhanvien.objects.link(ob_cube_002)
col_nhanvien.objects.link(ob_cube_004)
col_nhanvien.objects.link(ob_cube_005)
col_nhanvien.objects.link(ob_cylinder)
col_nhanvien.objects.link(ob_icosphere)
col_nhanvien.objects.link(ob_cube_003)
col_nhanvien.objects.link(ob_cube_006)
col_nhanvien.objects.link(ob_cube_001)

# ---- scene / render settings (as saved in the file)
scene.frame_start = 1; scene.frame_end = 250; scene.frame_set(1)
scene.render.engine = 'BLENDER_EEVEE_NEXT'
bpy.context.view_layer.update()

# ---- added for rendering (the .blend has no active camera and no usable light): camera, sun
cam_auto = bpy.data.cameras.new('AutoCamera')
cam_auto.lens = 50.0
cam_auto.sensor_width = 36.0
cam_auto.clip_end = 1000.0
ob_auto_camera = bpy.data.objects.new('AutoCamera', cam_auto)
scene.collection.objects.link(ob_auto_camera)
ob_auto_camera.location = (2.09413, -2.51072, 2.49108)
ob_auto_camera.rotation_euler = (1.09748, -7.21219e-08, 0.694738)
scene.camera = ob_auto_camera
light_auto_sun = bpy.data.lights.new('AutoSun', 'SUN')
light_auto_sun.energy = 3.0
light_auto_sun.angle = 0.0523599
ob_auto_sun = bpy.data.objects.new('AutoSun', light_auto_sun)
scene.collection.objects.link(ob_auto_sun)
ob_auto_sun.rotation_euler = (0.872665, 0.174533, 0.523599)
bpy.context.view_layer.update()
